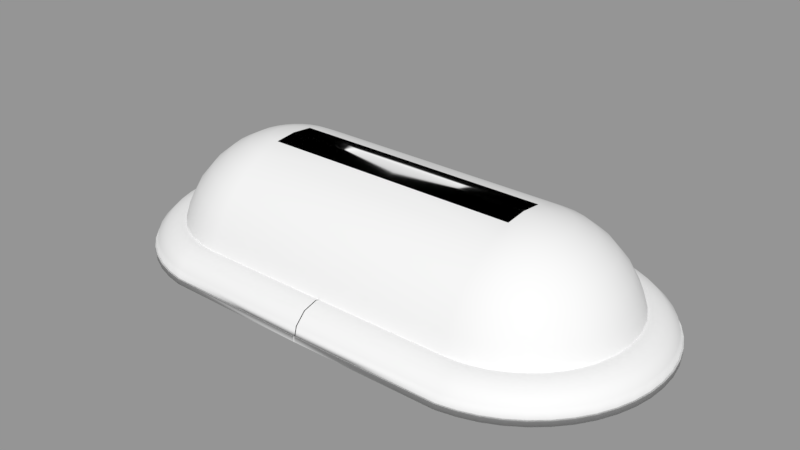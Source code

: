 # Source: Door_Light.blend  (saved by Blender 2.79.0; exported with 4.5.12 LTS)
import bpy
from mathutils import Matrix  # noqa: F401  (used for matrix-valued properties, if any)

bpy.ops.wm.read_factory_settings(use_empty=True)
scene = bpy.context.scene
scene.name = 'Scene'

# ---- collections
col_collection_1 = bpy.data.collections.new('Collection 1'); scene.collection.children.link(col_collection_1)

# ---- meshes
me_cutext = bpy.data.meshes.new('CUText')
me_cutext.from_pydata([(3.081, 0.6805, 0.013), (3.113, 0.676, 0.013), (3.141, 0.6688, 0.013), (3.167, 0.6587, 0.013), (3.191, 0.646, 0.013), (3.212, 0.6308, 0.013), (3.23, 0.613, 0.013), (3.245, 0.593, 0.013), (3.256, 0.5706, 0.013), (3.265, 0.5461, 0.013), (3.27, 0.5195, 0.013), (3.272, 0.491, 0.013), (3.271, 0.4717, 0.013), (3.269, 0.4532, 0.013), (3.264, 0.4357, 0.013), (3.259, 0.419, 0.013), (3.251, 0.4034, 0.013), (3.242, 0.3888, 0.013), (3.232, 0.3752, 0.013), (3.22, 0.3626, 0.013), (3.207, 0.3512, 0.013), (3.192, 0.341, 0.013), (3.176, 0.3319, 0.013), (3.158, 0.324, 0.013), (3.173, 0.3133, 0.013), (3.187, 0.3017, 0.013), (3.201, 0.2891, 0.013), (3.213, 0.2757, 0.013), (3.226, 0.2613, 0.013), (3.238, 0.246, 0.013), (3.25, 0.2298, 0.013), (3.261, 0.2127, 0.013), (3.273, 0.1946, 0.013), (3.285, 0.1757, 0.013), (3.297, 0.1558, 0.013), (3.31, 0.135, 0.013), (3.317, 0.1237, 0.013), (3.324, 0.1132, 0.013), (3.33, 0.1032, 0.013), (3.337, 0.09356, 0.013), (3.343, 0.08398, 0.013), (3.35, 0.07425, 0.013), (3.357, 0.06415, 0.013), (3.364, 0.05344, 0.013), (3.373, 0.04191, 0.013), (3.382, 0.02931, 0.013), (3.392, 0.01541, 0.013), (3.403, 5.682e-10, 0.013), (3.286, 5.682e-10, 0.013), (3.196, 0.14, 0.013), (3.174, 0.1725, 0.013), (3.155, 0.2002, 0.013), (3.137, 0.2234, 0.013), (3.12, 0.2427, 0.013), (3.105, 0.2582, 0.013), (3.091, 0.2705, 0.013), (3.077, 0.2799, 0.013), (3.064, 0.2867, 0.013), (3.052, 0.2913, 0.013), (3.04, 0.2942, 0.013), (3.027, 0.2956, 0.013), (3.015, 0.296, 0.013), (2.974, 0.296, 0.013), (2.974, 5.682e-10, 0.013), (2.876, 5.682e-10, 0.013), (2.876, 0.682, 0.013), (3.048, 0.682, 0.013), (3.037, 0.384, 0.013), (3.062, 0.3851, 0.013), (3.083, 0.3883, 0.013), (3.102, 0.3933, 0.013), (3.119, 0.4001, 0.013), (3.132, 0.4084, 0.013), (3.144, 0.4181, 0.013), (3.153, 0.429, 0.013), (3.16, 0.4409, 0.013), (3.165, 0.4536, 0.013), (3.169, 0.467, 0.013), (3.171, 0.4808, 0.013), (3.171, 0.495, 0.013), (3.17, 0.5105, 0.013), (3.167, 0.5249, 0.013), (3.163, 0.5381, 0.013), (3.157, 0.5501, 0.013), (3.149, 0.561, 0.013), (3.139, 0.5705, 0.013), (3.128, 0.5787, 0.013), (3.114, 0.5855, 0.013), (3.098, 0.5909, 0.013), (3.08, 0.5948, 0.013), (3.06, 0.5972, 0.013), (3.037, 0.598, 0.013), (2.974, 0.598, 0.013), (2.974, 0.384, 0.013), (2.625, 5.682e-10, 0.013), (2.625, 0.682, 0.013), (2.723, 0.682, 0.013), (2.723, 5.682e-10, 0.013), (2.449, 5.682e-10, 0.013), (2.358, 0.201, 0.013), (2.068, 0.201, 0.013), (1.982, 5.682e-10, 0.013), (1.882, 5.682e-10, 0.013), (2.175, 0.686, 0.013), (2.244, 0.686, 0.013), (2.549, 5.682e-10, 0.013), (2.318, 0.289, 0.013), (2.208, 0.536, 0.013), (2.106, 0.289, 0.013), (1.445, 5.682e-10, 0.013), (0.989, 0.525, 0.013), (0.989, 5.682e-10, 0.013), (0.897, 5.682e-10, 0.013), (0.897, 0.682, 0.013), (0.975, 0.682, 0.013), (1.437, 0.154, 0.013), (1.437, 0.682, 0.013), (1.529, 0.682, 0.013), (1.529, 5.682e-10, 0.013), (0.4655, 0.6877, 0.013), (0.5163, 0.6783, 0.013), (0.5633, 0.663, 0.013), (0.6061, 0.6425, 0.013), (0.6448, 0.6171, 0.013), (0.6789, 0.5872, 0.013), (0.7083, 0.5535, 0.013), (0.7329, 0.5162, 0.013), (0.7523, 0.4758, 0.013), (0.7664, 0.4329, 0.013), (0.7751, 0.3878, 0.013), (0.778, 0.341, 0.013), (0.7752, 0.2955, 0.013), (0.7667, 0.2512, 0.013), (0.7528, 0.2087, 0.013), (0.7337, 0.1685, 0.013), (0.7094, 0.1311, 0.013), (0.6801, 0.097, 0.013), (0.6461, 0.06675, 0.013), (0.6073, 0.04085, 0.013), (0.5641, 0.01981, 0.013), (0.5165, 0.004148, 0.013), (0.4648, -0.005627, 0.013), (0.409, -0.009, 0.013), (0.355, -0.005646, 0.013), (0.3046, 0.004079, 0.013), (0.258, 0.01967, 0.013), (0.2155, 0.04063, 0.013), (0.1772, 0.06645, 0.013), (0.1434, 0.09663, 0.013), (0.1142, 0.1307, 0.013), (0.08981, 0.168, 0.013), (0.07052, 0.2083, 0.013), (0.05648, 0.2508, 0.013), (0.0479, 0.2953, 0.013), (0.045, 0.341, 0.013), (0.04798, 0.3876, 0.013), (0.05676, 0.4326, 0.013), (0.07111, 0.4754, 0.013), (0.09078, 0.5157, 0.013), (0.1155, 0.553, 0.013), (0.1451, 0.5869, 0.013), (0.1793, 0.6168, 0.013), (0.2179, 0.6423, 0.013), (0.2606, 0.6629, 0.013), (0.3072, 0.6782, 0.013), (0.3574, 0.6877, 0.013), (0.411, 0.691, 0.013), (0.4484, 0.08327, 0.013), (0.4838, 0.08991, 0.013), (0.5171, 0.1007, 0.013), (0.548, 0.1153, 0.013), (0.5761, 0.1335, 0.013), (0.6014, 0.1551, 0.013), (0.6234, 0.1798, 0.013), (0.642, 0.2074, 0.013), (0.657, 0.2375, 0.013), (0.6679, 0.27, 0.013), (0.6747, 0.3046, 0.013), (0.677, 0.341, 0.013), (0.6747, 0.3776, 0.013), (0.6679, 0.4123, 0.013), (0.657, 0.4449, 0.013), (0.642, 0.4751, 0.013), (0.6234, 0.5026, 0.013), (0.6014, 0.5273, 0.013), (0.5761, 0.5488, 0.013), (0.548, 0.5669, 0.013), (0.5171, 0.5815, 0.013), (0.4838, 0.5922, 0.013), (0.4484, 0.5987, 0.013), (0.411, 0.601, 0.013), (0.3739, 0.5987, 0.013), (0.3386, 0.5922, 0.013), (0.3055, 0.5815, 0.013), (0.2747, 0.5669, 0.013), (0.2467, 0.5488, 0.013), (0.2215, 0.5272, 0.013), (0.1995, 0.5026, 0.013), (0.1809, 0.4751, 0.013), (0.166, 0.4449, 0.013), (0.1551, 0.4123, 0.013), (0.1483, 0.3776, 0.013), (0.146, 0.341, 0.013), (0.1483, 0.3046, 0.013), (0.1551, 0.27, 0.013), (0.166, 0.2375, 0.013), (0.1809, 0.2074, 0.013), (0.1995, 0.1798, 0.013), (0.2215, 0.1551, 0.013), (0.2467, 0.1335, 0.013), (0.2747, 0.1153, 0.013), (0.3055, 0.1007, 0.013), (0.3386, 0.08991, 0.013), (0.3739, 0.08327, 0.013), (0.411, 0.081, 0.013), (3.081, 0.6805, -0.013), (3.113, 0.676, -0.013), (3.141, 0.6688, -0.013), (3.167, 0.6587, -0.013), (3.191, 0.646, -0.013), (3.212, 0.6308, -0.013), (3.23, 0.613, -0.013), (3.245, 0.593, -0.013), (3.256, 0.5706, -0.013), (3.265, 0.5461, -0.013), (3.27, 0.5195, -0.013), (3.272, 0.491, -0.013), (3.271, 0.4717, -0.013), (3.269, 0.4532, -0.013), (3.264, 0.4357, -0.013), (3.259, 0.419, -0.013), (3.251, 0.4034, -0.013), (3.242, 0.3888, -0.013), (3.232, 0.3752, -0.013), (3.22, 0.3626, -0.013), (3.207, 0.3512, -0.013), (3.192, 0.341, -0.013), (3.176, 0.3319, -0.013), (3.158, 0.324, -0.013), (3.173, 0.3133, -0.013), (3.187, 0.3017, -0.013), (3.201, 0.2891, -0.013), (3.213, 0.2757, -0.013), (3.226, 0.2613, -0.013), (3.238, 0.246, -0.013), (3.25, 0.2298, -0.013), (3.261, 0.2127, -0.013), (3.273, 0.1946, -0.013), (3.285, 0.1757, -0.013), (3.297, 0.1558, -0.013), (3.31, 0.135, -0.013), (3.317, 0.1237, -0.013), (3.324, 0.1132, -0.013), (3.33, 0.1032, -0.013), (3.337, 0.09356, -0.013), (3.343, 0.08398, -0.013), (3.35, 0.07425, -0.013), (3.357, 0.06415, -0.013), (3.364, 0.05344, -0.013), (3.373, 0.04191, -0.013), (3.382, 0.02931, -0.013), (3.392, 0.01541, -0.013), (3.403, 5.682e-10, -0.013), (3.286, 5.682e-10, -0.013), (3.196, 0.14, -0.013), (3.174, 0.1725, -0.013), (3.155, 0.2002, -0.013), (3.137, 0.2234, -0.013), (3.12, 0.2427, -0.013), (3.105, 0.2582, -0.013), (3.091, 0.2705, -0.013), (3.077, 0.2799, -0.013), (3.064, 0.2867, -0.013), (3.052, 0.2913, -0.013), (3.04, 0.2942, -0.013), (3.027, 0.2956, -0.013), (3.015, 0.296, -0.013), (2.974, 0.296, -0.013), (2.974, 5.682e-10, -0.013), (2.876, 5.682e-10, -0.013), (2.876, 0.682, -0.013), (3.048, 0.682, -0.013), (3.037, 0.384, -0.013), (3.062, 0.3851, -0.013), (3.083, 0.3883, -0.013), (3.102, 0.3933, -0.013), (3.119, 0.4001, -0.013), (3.132, 0.4084, -0.013), (3.144, 0.4181, -0.013), (3.153, 0.429, -0.013), (3.16, 0.4409, -0.013), (3.165, 0.4536, -0.013), (3.169, 0.467, -0.013), (3.171, 0.4808, -0.013), (3.171, 0.495, -0.013), (3.17, 0.5105, -0.013), (3.167, 0.5249, -0.013), (3.163, 0.5381, -0.013), (3.157, 0.5501, -0.013), (3.149, 0.561, -0.013), (3.139, 0.5705, -0.013), (3.128, 0.5787, -0.013), (3.114, 0.5855, -0.013), (3.098, 0.5909, -0.013), (3.08, 0.5948, -0.013), (3.06, 0.5972, -0.013), (3.037, 0.598, -0.013), (2.974, 0.598, -0.013), (2.974, 0.384, -0.013), (2.625, 5.682e-10, -0.013), (2.625, 0.682, -0.013), (2.723, 0.682, -0.013), (2.723, 5.682e-10, -0.013), (2.449, 5.682e-10, -0.013), (2.358, 0.201, -0.013), (2.068, 0.201, -0.013), (1.982, 5.682e-10, -0.013), (1.882, 5.682e-10, -0.013), (2.175, 0.686, -0.013), (2.244, 0.686, -0.013), (2.549, 5.682e-10, -0.013), (2.318, 0.289, -0.013), (2.208, 0.536, -0.013), (2.106, 0.289, -0.013), (1.445, 5.682e-10, -0.013), (0.989, 0.525, -0.013), (0.989, 5.682e-10, -0.013), (0.897, 5.682e-10, -0.013), (0.897, 0.682, -0.013), (0.975, 0.682, -0.013), (1.437, 0.154, -0.013), (1.437, 0.682, -0.013), (1.529, 0.682, -0.013), (1.529, 5.682e-10, -0.013), (0.4655, 0.6877, -0.013), (0.5163, 0.6783, -0.013), (0.5633, 0.663, -0.013), (0.6061, 0.6425, -0.013), (0.6448, 0.6171, -0.013), (0.6789, 0.5872, -0.013), (0.7083, 0.5535, -0.013), (0.7329, 0.5162, -0.013), (0.7523, 0.4758, -0.013), (0.7664, 0.4329, -0.013), (0.7751, 0.3878, -0.013), (0.778, 0.341, -0.013), (0.7752, 0.2955, -0.013), (0.7667, 0.2512, -0.013), (0.7528, 0.2087, -0.013), (0.7337, 0.1685, -0.013), (0.7094, 0.1311, -0.013), (0.6801, 0.097, -0.013), (0.6461, 0.06675, -0.013), (0.6073, 0.04085, -0.013), (0.5641, 0.01981, -0.013), (0.5165, 0.004148, -0.013), (0.4648, -0.005627, -0.013), (0.409, -0.009, -0.013), (0.355, -0.005646, -0.013), (0.3046, 0.004079, -0.013), (0.258, 0.01967, -0.013), (0.2155, 0.04063, -0.013), (0.1772, 0.06645, -0.013), (0.1434, 0.09663, -0.013), (0.1142, 0.1307, -0.013), (0.08981, 0.168, -0.013), (0.07052, 0.2083, -0.013), (0.05648, 0.2508, -0.013), (0.0479, 0.2953, -0.013), (0.045, 0.341, -0.013), (0.04798, 0.3876, -0.013), (0.05676, 0.4326, -0.013), (0.07111, 0.4754, -0.013), (0.09078, 0.5157, -0.013), (0.1155, 0.553, -0.013), (0.1451, 0.5869, -0.013), (0.1793, 0.6168, -0.013), (0.2179, 0.6423, -0.013), (0.2606, 0.6629, -0.013), (0.3072, 0.6782, -0.013), (0.3574, 0.6877, -0.013), (0.411, 0.691, -0.013), (0.4484, 0.08327, -0.013), (0.4838, 0.08991, -0.013), (0.5171, 0.1007, -0.013), (0.548, 0.1153, -0.013), (0.5761, 0.1335, -0.013), (0.6014, 0.1551, -0.013), (0.6234, 0.1798, -0.013), (0.642, 0.2074, -0.013), (0.657, 0.2375, -0.013), (0.6679, 0.27, -0.013), (0.6747, 0.3046, -0.013), (0.677, 0.341, -0.013), (0.6747, 0.3776, -0.013), (0.6679, 0.4123, -0.013), (0.657, 0.4449, -0.013), (0.642, 0.4751, -0.013), (0.6234, 0.5026, -0.013), (0.6014, 0.5273, -0.013), (0.5761, 0.5488, -0.013), (0.548, 0.5669, -0.013), (0.5171, 0.5815, -0.013), (0.4838, 0.5922, -0.013), (0.4484, 0.5987, -0.013), (0.411, 0.601, -0.013), (0.3739, 0.5987, -0.013), (0.3386, 0.5922, -0.013), (0.3055, 0.5815, -0.013), (0.2747, 0.5669, -0.013), (0.2467, 0.5488, -0.013), (0.2215, 0.5272, -0.013), (0.1995, 0.5026, -0.013), (0.1809, 0.4751, -0.013), (0.166, 0.4449, -0.013), (0.1551, 0.4123, -0.013), (0.1483, 0.3776, -0.013), (0.146, 0.341, -0.013), (0.1483, 0.3046, -0.013), (0.1551, 0.27, -0.013), (0.166, 0.2375, -0.013), (0.1809, 0.2074, -0.013), (0.1995, 0.1798, -0.013), (0.2215, 0.1551, -0.013), (0.2467, 0.1335, -0.013), (0.2747, 0.1153, -0.013), (0.3055, 0.1007, -0.013), (0.3386, 0.08991, -0.013), (0.3739, 0.08327, -0.013), (0.411, 0.081, -0.013), (0.4655, 0.6877, -0.013), (0.4671, 0.7007, 0.0), (0.5163, 0.6783, -0.013), (0.5195, 0.6909, 0.0), (0.5633, 0.663, -0.013), (0.5681, 0.6751, 0.0), (0.6061, 0.6425, -0.013), (0.6126, 0.6538, 0.0), (0.6448, 0.6171, -0.013), (0.6526, 0.6274, 0.0), (0.6789, 0.5872, -0.013), (0.6881, 0.5965, 0.0), (0.7083, 0.5535, -0.013), (0.7187, 0.5614, 0.0), (0.7329, 0.5162, -0.013), (0.7442, 0.5226, 0.0), (0.7523, 0.4758, -0.013), (0.7644, 0.4807, 0.0), (0.7664, 0.4329, -0.013), (0.7791, 0.4362, 0.0), (0.7751, 0.3878, -0.013), (0.788, 0.3894, 0.0), (0.778, 0.341, -0.013), (0.791, 0.341, 0.0), (0.7752, 0.2955, -0.013), (0.7881, 0.2938, 0.0), (0.7667, 0.2512, -0.013), (0.7793, 0.2479, 0.0), (0.7528, 0.2087, -0.013), (0.7649, 0.2039, 0.0), (0.7337, 0.1685, -0.013), (0.745, 0.1621, 0.0), (0.7094, 0.1311, -0.013), (0.7198, 0.1233, 0.0), (0.6801, 0.097, -0.013), (0.6894, 0.08786, 0.0), (0.6461, 0.06675, -0.013), (0.654, 0.05644, 0.0), (0.6073, 0.04085, -0.013), (0.6138, 0.02955, 0.0), (0.5641, 0.01981, -0.013), (0.569, 0.007739, 0.0), (0.5165, 0.004148, -0.013), (0.5198, -0.008467, 0.0), (0.4648, -0.005627, -0.013), (0.4664, -0.01855, 0.0), (0.409, -0.009, -0.013), (0.409, -0.02202, 0.0), (0.355, -0.005646, -0.013), (0.3534, -0.01857, 0.0), (0.3046, 0.004079, -0.013), (0.3013, -0.008522, 0.0), (0.258, 0.01967, -0.013), (0.2531, 0.007623, 0.0), (0.2155, 0.04063, -0.013), (0.209, 0.02936, 0.0), (0.1772, 0.06645, -0.013), (0.1692, 0.05616, 0.0), (0.1434, 0.09663, -0.013), (0.1341, 0.0875, 0.0), (0.1142, 0.1307, -0.013), (0.1037, 0.1228, 0.0), (0.08981, 0.168, -0.013), (0.07846, 0.1617, 0.0), (0.07052, 0.2083, -0.013), (0.05843, 0.2034, 0.0), (0.05648, 0.2508, -0.013), (0.04387, 0.2476, 0.0), (0.0479, 0.2953, -0.013), (0.03498, 0.2936, 0.0), (0.045, 0.341, -0.013), (0.03197, 0.341, 0.0), (0.04798, 0.3876, -0.013), (0.03506, 0.3893, 0.0), (0.05676, 0.4326, -0.013), (0.04417, 0.4359, 0.0), (0.07111, 0.4754, -0.013), (0.05905, 0.4804, 0.0), (0.09078, 0.5157, -0.013), (0.07947, 0.5222, 0.0), (0.1155, 0.553, -0.013), (0.1052, 0.561, 0.0), (0.1451, 0.5869, -0.013), (0.1359, 0.5961, 0.0), (0.1793, 0.6168, -0.013), (0.1714, 0.6271, 0.0), (0.2179, 0.6423, -0.013), (0.2114, 0.6536, 0.0), (0.2606, 0.6629, -0.013), (0.2557, 0.675, 0.0), (0.3072, 0.6782, -0.013), (0.3039, 0.6908, 0.0), (0.3574, 0.6877, -0.013), (0.3558, 0.7006, 0.0), (0.411, 0.691, -0.013), (0.411, 0.704, 0.0), (0.4671, 0.7007, 0.0), (0.4655, 0.6877, 0.013), (0.5195, 0.6909, 0.0), (0.5163, 0.6783, 0.013), (0.5681, 0.6751, 0.0), (0.5633, 0.663, 0.013), (0.6126, 0.6538, 0.0), (0.6061, 0.6425, 0.013), (0.6526, 0.6274, 0.0), (0.6448, 0.6171, 0.013), (0.6881, 0.5965, 0.0), (0.6789, 0.5872, 0.013), (0.7187, 0.5614, 0.0), (0.7083, 0.5535, 0.013), (0.7442, 0.5226, 0.0), (0.7329, 0.5162, 0.013), (0.7644, 0.4807, 0.0), (0.7523, 0.4758, 0.013), (0.7791, 0.4362, 0.0), (0.7664, 0.4329, 0.013), (0.788, 0.3894, 0.0), (0.7751, 0.3878, 0.013), (0.791, 0.341, 0.0), (0.778, 0.341, 0.013), (0.7881, 0.2938, 0.0), (0.7752, 0.2955, 0.013), (0.7793, 0.2479, 0.0), (0.7667, 0.2512, 0.013), (0.7649, 0.2039, 0.0), (0.7528, 0.2087, 0.013), (0.745, 0.1621, 0.0), (0.7337, 0.1685, 0.013), (0.7198, 0.1233, 0.0), (0.7094, 0.1311, 0.013), (0.6894, 0.08786, 0.0), (0.6801, 0.097, 0.013), (0.654, 0.05644, 0.0), (0.6461, 0.06675, 0.013), (0.6138, 0.02955, 0.0), (0.6073, 0.04085, 0.013), (0.569, 0.007739, 0.0), (0.5641, 0.01981, 0.013), (0.5198, -0.008467, 0.0), (0.5165, 0.004148, 0.013), (0.4664, -0.01855, 0.0), (0.4648, -0.005627, 0.013), (0.409, -0.02202, 0.0), (0.409, -0.009, 0.013), (0.3534, -0.01857, 0.0), (0.355, -0.005646, 0.013), (0.3013, -0.008522, 0.0), (0.3046, 0.004079, 0.013), (0.2531, 0.007623, 0.0), (0.258, 0.01967, 0.013), (0.209, 0.02936, 0.0), (0.2155, 0.04063, 0.013), (0.1692, 0.05616, 0.0), (0.1772, 0.06645, 0.013), (0.1341, 0.0875, 0.0), (0.1434, 0.09663, 0.013), (0.1037, 0.1228, 0.0), (0.1142, 0.1307, 0.013), (0.07846, 0.1617, 0.0), (0.08981, 0.168, 0.013), (0.05843, 0.2034, 0.0), (0.07052, 0.2083, 0.013), (0.04387, 0.2476, 0.0), (0.05648, 0.2508, 0.013), (0.03498, 0.2936, 0.0), (0.0479, 0.2953, 0.013), (0.03197, 0.341, 0.0), (0.045, 0.341, 0.013), (0.03506, 0.3893, 0.0), (0.04798, 0.3876, 0.013), (0.04417, 0.4359, 0.0), (0.05676, 0.4326, 0.013), (0.05905, 0.4804, 0.0), (0.07111, 0.4754, 0.013), (0.07947, 0.5222, 0.0), (0.09078, 0.5157, 0.013), (0.1052, 0.561, 0.0), (0.1155, 0.553, 0.013), (0.1359, 0.5961, 0.0), (0.1451, 0.5869, 0.013), (0.1714, 0.6271, 0.0), (0.1793, 0.6168, 0.013), (0.2114, 0.6536, 0.0), (0.2179, 0.6423, 0.013), (0.2557, 0.675, 0.0), (0.2606, 0.6629, 0.013), (0.3039, 0.6908, 0.0), (0.3072, 0.6782, 0.013), (0.3558, 0.7006, 0.0), (0.3574, 0.6877, 0.013), (0.411, 0.704, 0.0), (0.411, 0.691, 0.013), (0.4484, 0.08327, -0.013), (0.4468, 0.0962, 0.0), (0.4838, 0.08991, -0.013), (0.4806, 0.1025, 0.0), (0.5171, 0.1007, -0.013), (0.5123, 0.1128, 0.0), (0.548, 0.1153, -0.013), (0.5416, 0.1267, 0.0), (0.5761, 0.1335, -0.013), (0.5683, 0.144, 0.0), (0.6014, 0.1551, -0.013), (0.5923, 0.1644, 0.0), (0.6234, 0.1798, -0.013), (0.6131, 0.1878, 0.0), (0.642, 0.2074, -0.013), (0.6308, 0.2139, 0.0), (0.657, 0.2375, -0.013), (0.6449, 0.2425, 0.0), (0.6679, 0.27, -0.013), (0.6553, 0.2733, 0.0), (0.6747, 0.3046, -0.013), (0.6618, 0.3063, 0.0), (0.677, 0.341, -0.013), (0.664, 0.341, 0.0), (0.6747, 0.3776, -0.013), (0.6618, 0.376, 0.0), (0.6679, 0.4123, -0.013), (0.6553, 0.409, 0.0), (0.657, 0.4449, -0.013), (0.6449, 0.4399, 0.0), (0.642, 0.4751, -0.013), (0.6308, 0.4685, 0.0), (0.6234, 0.5026, -0.013), (0.6132, 0.4946, 0.0), (0.6014, 0.5273, -0.013), (0.5923, 0.5179, 0.0), (0.5761, 0.5488, -0.013), (0.5684, 0.5383, 0.0), (0.548, 0.5669, -0.013), (0.5416, 0.5555, 0.0), (0.5171, 0.5815, -0.013), (0.5123, 0.5693, 0.0), (0.4838, 0.5922, -0.013), (0.4806, 0.5795, 0.0), (0.4484, 0.5987, -0.013), (0.4468, 0.5858, 0.0), (0.411, 0.601, -0.013), (0.411, 0.588, 0.0), (0.3739, 0.5987, -0.013), (0.3754, 0.5858, 0.0), (0.3386, 0.5922, -0.013), (0.3418, 0.5795, 0.0), (0.3055, 0.5815, -0.013), (0.3103, 0.5694, 0.0), (0.2747, 0.5669, -0.013), (0.2811, 0.5555, 0.0), (0.2467, 0.5488, -0.013), (0.2545, 0.5383, 0.0), (0.2215, 0.5272, -0.013), (0.2306, 0.5179, 0.0), (0.1995, 0.5026, -0.013), (0.2098, 0.4946, 0.0), (0.1809, 0.4751, -0.013), (0.1922, 0.4685, 0.0), (0.166, 0.4449, -0.013), (0.1781, 0.4399, 0.0), (0.1551, 0.4123, -0.013), (0.1677, 0.409, 0.0), (0.1483, 0.3776, -0.013), (0.1612, 0.376, 0.0), (0.146, 0.341, -0.013), (0.159, 0.341, 0.0), (0.1483, 0.3046, -0.013), (0.1612, 0.3063, 0.0), (0.1551, 0.27, -0.013), (0.1677, 0.2733, 0.0), (0.166, 0.2375, -0.013), (0.1781, 0.2425, 0.0), (0.1809, 0.2074, -0.013), (0.1922, 0.2139, 0.0), (0.1995, 0.1798, -0.013), (0.2098, 0.1878, 0.0), (0.2215, 0.1551, -0.013), (0.2306, 0.1644, 0.0), (0.2467, 0.1335, -0.013), (0.2545, 0.144, 0.0), (0.2747, 0.1153, -0.013), (0.2811, 0.1267, 0.0), (0.3055, 0.1007, -0.013), (0.3103, 0.1128, 0.0), (0.3386, 0.08991, -0.013), (0.3418, 0.1025, 0.0), (0.3739, 0.08327, -0.013), (0.3755, 0.0962, 0.0), (0.411, 0.081, -0.013), (0.411, 0.09402, 0.0), (0.4468, 0.0962, 0.0), (0.4484, 0.08327, 0.013), (0.4806, 0.1025, 0.0), (0.4838, 0.08991, 0.013), (0.5123, 0.1128, 0.0), (0.5171, 0.1007, 0.013), (0.5416, 0.1267, 0.0), (0.548, 0.1153, 0.013), (0.5683, 0.144, 0.0), (0.5761, 0.1335, 0.013), (0.5923, 0.1644, 0.0), (0.6014, 0.1551, 0.013), (0.6131, 0.1878, 0.0), (0.6234, 0.1798, 0.013), (0.6308, 0.2139, 0.0), (0.642, 0.2074, 0.013), (0.6449, 0.2425, 0.0), (0.657, 0.2375, 0.013), (0.6553, 0.2733, 0.0), (0.6679, 0.27, 0.013), (0.6618, 0.3063, 0.0), (0.6747, 0.3046, 0.013), (0.664, 0.341, 0.0), (0.677, 0.341, 0.013), (0.6618, 0.376, 0.0), (0.6747, 0.3776, 0.013), (0.6553, 0.409, 0.0), (0.6679, 0.4123, 0.013), (0.6449, 0.4399, 0.0), (0.657, 0.4449, 0.013), (0.6308, 0.4685, 0.0), (0.642, 0.4751, 0.013), (0.6132, 0.4946, 0.0), (0.6234, 0.5026, 0.013), (0.5923, 0.5179, 0.0), (0.6014, 0.5273, 0.013), (0.5684, 0.5383, 0.0), (0.5761, 0.5488, 0.013), (0.5416, 0.5555, 0.0), (0.548, 0.5669, 0.013), (0.5123, 0.5693, 0.0), (0.5171, 0.5815, 0.013), (0.4806, 0.5795, 0.0), (0.4838, 0.5922, 0.013), (0.4468, 0.5858, 0.0), (0.4484, 0.5987, 0.013), (0.411, 0.588, 0.0), (0.411, 0.601, 0.013), (0.3754, 0.5858, 0.0), (0.3739, 0.5987, 0.013), (0.3418, 0.5795, 0.0), (0.3386, 0.5922, 0.013), (0.3103, 0.5694, 0.0), (0.3055, 0.5815, 0.013), (0.2811, 0.5555, 0.0), (0.2747, 0.5669, 0.013), (0.2545, 0.5383, 0.0), (0.2467, 0.5488, 0.013), (0.2306, 0.5179, 0.0), (0.2215, 0.5272, 0.013), (0.2098, 0.4946, 0.0), (0.1995, 0.5026, 0.013), (0.1922, 0.4685, 0.0), (0.1809, 0.4751, 0.013), (0.1781, 0.4399, 0.0), (0.166, 0.4449, 0.013), (0.1677, 0.409, 0.0), (0.1551, 0.4123, 0.013), (0.1612, 0.376, 0.0), (0.1483, 0.3776, 0.013), (0.159, 0.341, 0.0), (0.146, 0.341, 0.013), (0.1612, 0.3063, 0.0), (0.1483, 0.3046, 0.013), (0.1677, 0.2733, 0.0), (0.1551, 0.27, 0.013), (0.1781, 0.2425, 0.0), (0.166, 0.2375, 0.013), (0.1922, 0.2139, 0.0), (0.1809, 0.2074, 0.013), (0.2098, 0.1878, 0.0), (0.1995, 0.1798, 0.013), (0.2306, 0.1644, 0.0), (0.2215, 0.1551, 0.013), (0.2545, 0.144, 0.0), (0.2467, 0.1335, 0.013), (0.2811, 0.1267, 0.0), (0.2747, 0.1153, 0.013), (0.3103, 0.1128, 0.0), (0.3055, 0.1007, 0.013), (0.3418, 0.1025, 0.0), (0.3386, 0.08991, 0.013), (0.3755, 0.0962, 0.0), (0.3739, 0.08327, 0.013), (0.411, 0.09402, 0.0), (0.411, 0.081, 0.013), (1.445, 5.682e-10, -0.013), (1.439, -0.013, 0.0), (0.989, 0.525, -0.013), (1.002, 0.4902, 0.0), (0.989, 5.682e-10, -0.013), (1.002, -0.013, 0.0), (0.897, 5.682e-10, -0.013), (0.884, -0.013, 0.0), (0.897, 0.682, -0.013), (0.884, 0.695, 0.0), (0.975, 0.682, -0.013), (0.9809, 0.695, 0.0), (1.437, 0.154, -0.013), (1.424, 0.1886, 0.0), (1.437, 0.682, -0.013), (1.424, 0.695, 0.0), (1.529, 0.682, -0.013), (1.542, 0.695, 0.0), (1.529, 5.682e-10, -0.013), (1.542, -0.013, 0.0), (1.439, -0.013, 0.0), (1.445, 5.682e-10, 0.013), (1.002, 0.4902, 0.0), (0.989, 0.525, 0.013), (1.002, -0.013, 0.0), (0.989, 5.682e-10, 0.013), (0.884, -0.013, 0.0), (0.897, 5.682e-10, 0.013), (0.884, 0.695, 0.0), (0.897, 0.682, 0.013), (0.9809, 0.695, 0.0), (0.975, 0.682, 0.013), (1.424, 0.1886, 0.0), (1.437, 0.154, 0.013), (1.424, 0.695, 0.0), (1.437, 0.682, 0.013), (1.542, 0.695, 0.0), (1.529, 0.682, 0.013), (1.542, -0.013, 0.0), (1.529, 5.682e-10, 0.013), (2.449, 5.682e-10, -0.013), (2.441, -0.013, 0.0), (2.358, 0.201, -0.013), (2.35, 0.188, 0.0), (2.068, 0.201, -0.013), (2.077, 0.188, 0.0), (1.982, 5.682e-10, -0.013), (1.991, -0.013, 0.0), (1.882, 5.682e-10, -0.013), (1.862, -0.013, 0.0), (2.175, 0.686, -0.013), (2.166, 0.699, 0.0), (2.244, 0.686, -0.013), (2.252, 0.699, 0.0), (2.549, 5.682e-10, -0.013), (2.569, -0.013, 0.0), (2.441, -0.013, 0.0), (2.449, 5.682e-10, 0.013), (2.35, 0.188, 0.0), (2.358, 0.201, 0.013), (2.077, 0.188, 0.0), (2.068, 0.201, 0.013), (1.991, -0.013, 0.0), (1.982, 5.682e-10, 0.013), (1.862, -0.013, 0.0), (1.882, 5.682e-10, 0.013), (2.166, 0.699, 0.0), (2.175, 0.686, 0.013), (2.252, 0.699, 0.0), (2.244, 0.686, 0.013), (2.569, -0.013, 0.0), (2.549, 5.682e-10, 0.013), (2.318, 0.289, -0.013), (2.298, 0.302, 0.0), (2.208, 0.536, -0.013), (2.208, 0.503, 0.0), (2.106, 0.289, -0.013), (2.125, 0.302, 0.0), (2.298, 0.302, 0.0), (2.318, 0.289, 0.013), (2.208, 0.503, 0.0), (2.208, 0.536, 0.013), (2.125, 0.302, 0.0), (2.106, 0.289, 0.013), (2.625, 5.682e-10, -0.013), (2.612, -0.013, 0.0), (2.625, 0.682, -0.013), (2.612, 0.695, 0.0), (2.723, 0.682, -0.013), (2.736, 0.695, 0.0), (2.723, 5.682e-10, -0.013), (2.736, -0.013, 0.0), (2.612, -0.013, 0.0), (2.625, 5.682e-10, 0.013), (2.612, 0.695, 0.0), (2.625, 0.682, 0.013), (2.736, 0.695, 0.0), (2.723, 0.682, 0.013), (2.736, -0.013, 0.0), (2.723, 5.682e-10, 0.013), (3.081, 0.6805, -0.013), (3.083, 0.6935, 0.0), (3.113, 0.676, -0.013), (3.115, 0.6888, 0.0), (3.141, 0.6688, -0.013), (3.145, 0.6812, 0.0), (3.167, 0.6587, -0.013), (3.173, 0.6705, 0.0), (3.191, 0.646, -0.013), (3.198, 0.657, 0.0), (3.212, 0.6308, -0.013), (3.22, 0.6407, 0.0), (3.23, 0.613, -0.013), (3.24, 0.6216, 0.0), (3.245, 0.593, -0.013), (3.256, 0.5999, 0.0), (3.256, 0.5706, -0.013), (3.268, 0.5758, 0.0), (3.265, 0.5461, -0.013), (3.278, 0.5495, 0.0), (3.27, 0.5195, -0.013), (3.283, 0.5212, 0.0), (3.272, 0.491, -0.013), (3.285, 0.4911, 0.0), (3.271, 0.4717, -0.013), (3.284, 0.4705, 0.0), (3.269, 0.4532, -0.013), (3.281, 0.4508, 0.0), (3.264, 0.4357, -0.013), (3.277, 0.432, 0.0), (3.259, 0.419, -0.013), (3.271, 0.4141, 0.0), (3.251, 0.4034, -0.013), (3.263, 0.3972, 0.0), (3.242, 0.3888, -0.013), (3.253, 0.3814, 0.0), (3.232, 0.3752, -0.013), (3.242, 0.3667, 0.0), (3.22, 0.3626, -0.013), (3.229, 0.3532, 0.0), (3.207, 0.3512, -0.013), (3.215, 0.3409, 0.0), (3.192, 0.341, -0.013), (3.199, 0.3299, 0.0), (3.176, 0.3319, -0.013), (3.181, 0.3202, 0.0), (3.158, 0.324, -0.013), (3.184, 0.3214, 0.0), (3.173, 0.3133, -0.013), (3.181, 0.3236, 0.0), (3.187, 0.3017, -0.013), (3.196, 0.3114, 0.0), (3.201, 0.2891, -0.013), (3.21, 0.2984, 0.0), (3.213, 0.2757, -0.013), (3.223, 0.2844, 0.0), (3.226, 0.2613, -0.013), (3.236, 0.2695, 0.0), (3.238, 0.246, -0.013), (3.248, 0.2538, 0.0), (3.25, 0.2298, -0.013), (3.26, 0.2373, 0.0), (3.261, 0.2127, -0.013), (3.272, 0.2199, 0.0), (3.273, 0.1946, -0.013), (3.284, 0.2016, 0.0), (3.285, 0.1757, -0.013), (3.296, 0.1826, 0.0), (3.297, 0.1558, -0.013), (3.308, 0.1626, 0.0), (3.31, 0.135, -0.013), (3.321, 0.1418, 0.0), (3.317, 0.1237, -0.013), (3.328, 0.1306, 0.0), (3.324, 0.1132, -0.013), (3.335, 0.1202, 0.0), (3.33, 0.1032, -0.013), (3.341, 0.1103, 0.0), (3.337, 0.09356, -0.013), (3.347, 0.1008, 0.0), (3.343, 0.08398, -0.013), (3.354, 0.09131, 0.0), (3.35, 0.07425, -0.013), (3.36, 0.08168, 0.0), (3.357, 0.06415, -0.013), (3.367, 0.07165, 0.0), (3.364, 0.05344, -0.013), (3.375, 0.061, 0.0), (3.373, 0.04191, -0.013), (3.383, 0.0495, 0.0), (3.382, 0.02931, -0.013), (3.392, 0.03692, 0.0), (3.392, 0.01541, -0.013), (3.402, 0.02303, 0.0), (3.403, 5.682e-10, -0.013), (3.428, -0.013, 0.0), (3.286, 5.682e-10, -0.013), (3.279, -0.013, 0.0), (3.196, 0.14, -0.013), (3.185, 0.1329, 0.0), (3.174, 0.1725, -0.013), (3.164, 0.1651, 0.0), (3.155, 0.2002, -0.013), (3.144, 0.1924, 0.0), (3.137, 0.2234, -0.013), (3.127, 0.2152, 0.0), (3.12, 0.2427, -0.013), (3.111, 0.2338, 0.0), (3.105, 0.2582, -0.013), (3.096, 0.2487, 0.0), (3.091, 0.2705, -0.013), (3.083, 0.2602, 0.0), (3.077, 0.2799, -0.013), (3.07, 0.2687, 0.0), (3.064, 0.2867, -0.013), (3.059, 0.2748, 0.0), (3.052, 0.2913, -0.013), (3.048, 0.2788, 0.0), (3.04, 0.2942, -0.013), (3.037, 0.2813, 0.0), (3.027, 0.2956, -0.013), (3.026, 0.2826, 0.0), (3.015, 0.296, -0.013), (3.015, 0.283, 0.0), (2.974, 0.296, -0.013), (2.987, 0.283, 0.0), (2.974, 5.682e-10, -0.013), (2.987, -0.013, 0.0), (2.876, 5.682e-10, -0.013), (2.863, -0.013, 0.0), (2.876, 0.682, -0.013), (2.863, 0.695, 0.0), (3.048, 0.682, -0.013), (3.048, 0.695, 0.0), (3.083, 0.6935, 0.0), (3.081, 0.6805, 0.013), (3.115, 0.6888, 0.0), (3.113, 0.676, 0.013), (3.145, 0.6812, 0.0), (3.141, 0.6688, 0.013), (3.173, 0.6705, 0.0), (3.167, 0.6587, 0.013), (3.198, 0.657, 0.0), (3.191, 0.646, 0.013), (3.22, 0.6407, 0.0), (3.212, 0.6308, 0.013), (3.24, 0.6216, 0.0), (3.23, 0.613, 0.013), (3.256, 0.5999, 0.0), (3.245, 0.593, 0.013), (3.268, 0.5758, 0.0), (3.256, 0.5706, 0.013), (3.278, 0.5495, 0.0), (3.265, 0.5461, 0.013), (3.283, 0.5212, 0.0), (3.27, 0.5195, 0.013), (3.285, 0.4911, 0.0), (3.272, 0.491, 0.013), (3.284, 0.4705, 0.0), (3.271, 0.4717, 0.013), (3.281, 0.4508, 0.0), (3.269, 0.4532, 0.013), (3.277, 0.432, 0.0), (3.264, 0.4357, 0.013), (3.271, 0.4141, 0.0), (3.259, 0.419, 0.013), (3.263, 0.3972, 0.0), (3.251, 0.4034, 0.013), (3.253, 0.3814, 0.0), (3.242, 0.3888, 0.013), (3.242, 0.3667, 0.0), (3.232, 0.3752, 0.013), (3.229, 0.3532, 0.0), (3.22, 0.3626, 0.013), (3.215, 0.3409, 0.0), (3.207, 0.3512, 0.013), (3.199, 0.3299, 0.0), (3.192, 0.341, 0.013), (3.181, 0.3202, 0.0), (3.176, 0.3319, 0.013), (3.184, 0.3214, 0.0), (3.158, 0.324, 0.013), (3.181, 0.3236, 0.0), (3.173, 0.3133, 0.013), (3.196, 0.3114, 0.0), (3.187, 0.3017, 0.013), (3.21, 0.2984, 0.0), (3.201, 0.2891, 0.013), (3.223, 0.2844, 0.0), (3.213, 0.2757, 0.013), (3.236, 0.2695, 0.0), (3.226, 0.2613, 0.013), (3.248, 0.2538, 0.0), (3.238, 0.246, 0.013), (3.26, 0.2373, 0.0), (3.25, 0.2298, 0.013), (3.272, 0.2199, 0.0), (3.261, 0.2127, 0.013), (3.284, 0.2016, 0.0), (3.273, 0.1946, 0.013), (3.296, 0.1826, 0.0), (3.285, 0.1757, 0.013), (3.308, 0.1626, 0.0), (3.297, 0.1558, 0.013), (3.321, 0.1418, 0.0), (3.31, 0.135, 0.013), (3.328, 0.1306, 0.0), (3.317, 0.1237, 0.013), (3.335, 0.1202, 0.0), (3.324, 0.1132, 0.013), (3.341, 0.1103, 0.0), (3.33, 0.1032, 0.013), (3.347, 0.1008, 0.0), (3.337, 0.09356, 0.013), (3.354, 0.09131, 0.0), (3.343, 0.08398, 0.013), (3.36, 0.08168, 0.0), (3.35, 0.07425, 0.013), (3.367, 0.07165, 0.0), (3.357, 0.06415, 0.013), (3.375, 0.061, 0.0), (3.364, 0.05344, 0.013), (3.383, 0.0495, 0.0), (3.373, 0.04191, 0.013), (3.392, 0.03692, 0.0), (3.382, 0.02931, 0.013), (3.402, 0.02303, 0.0), (3.392, 0.01541, 0.013), (3.428, -0.013, 0.0), (3.403, 5.682e-10, 0.013), (3.279, -0.013, 0.0), (3.286, 5.682e-10, 0.013), (3.185, 0.1329, 0.0), (3.196, 0.14, 0.013), (3.164, 0.1651, 0.0), (3.174, 0.1725, 0.013), (3.144, 0.1924, 0.0), (3.155, 0.2002, 0.013), (3.127, 0.2152, 0.0), (3.137, 0.2234, 0.013), (3.111, 0.2338, 0.0), (3.12, 0.2427, 0.013), (3.096, 0.2487, 0.0), (3.105, 0.2582, 0.013), (3.083, 0.2602, 0.0), (3.091, 0.2705, 0.013), (3.07, 0.2687, 0.0), (3.077, 0.2799, 0.013), (3.059, 0.2748, 0.0), (3.064, 0.2867, 0.013), (3.048, 0.2788, 0.0), (3.052, 0.2913, 0.013), (3.037, 0.2813, 0.0), (3.04, 0.2942, 0.013), (3.026, 0.2826, 0.0), (3.027, 0.2956, 0.013), (3.015, 0.283, 0.0), (3.015, 0.296, 0.013), (2.987, 0.283, 0.0), (2.974, 0.296, 0.013), (2.987, -0.013, 0.0), (2.974, 5.682e-10, 0.013), (2.863, -0.013, 0.0), (2.876, 5.682e-10, 0.013), (2.863, 0.695, 0.0), (2.876, 0.682, 0.013), (3.048, 0.695, 0.0), (3.048, 0.682, 0.013), (3.037, 0.384, -0.013), (3.037, 0.397, 0.0), (3.062, 0.3851, -0.013), (3.06, 0.3981, 0.0), (3.083, 0.3883, -0.013), (3.081, 0.401, 0.0), (3.102, 0.3933, -0.013), (3.098, 0.4057, 0.0), (3.119, 0.4001, -0.013), (3.113, 0.4117, 0.0), (3.132, 0.4084, -0.013), (3.125, 0.419, 0.0), (3.144, 0.4181, -0.013), (3.135, 0.4273, 0.0), (3.153, 0.429, -0.013), (3.142, 0.4366, 0.0), (3.16, 0.4409, -0.013), (3.148, 0.4467, 0.0), (3.165, 0.4536, -0.013), (3.153, 0.4577, 0.0), (3.169, 0.467, -0.013), (3.156, 0.4695, 0.0), (3.171, 0.4808, -0.013), (3.158, 0.4819, 0.0), (3.171, 0.495, -0.013), (3.158, 0.4948, 0.0), (3.17, 0.5105, -0.013), (3.157, 0.5089, 0.0), (3.167, 0.5249, -0.013), (3.155, 0.5216, 0.0), (3.163, 0.5381, -0.013), (3.151, 0.5331, 0.0), (3.157, 0.5501, -0.013), (3.146, 0.5433, 0.0), (3.149, 0.561, -0.013), (3.139, 0.5524, 0.0), (3.139, 0.5705, -0.013), (3.131, 0.5604, 0.0), (3.128, 0.5787, -0.013), (3.121, 0.5675, 0.0), (3.114, 0.5855, -0.013), (3.109, 0.5735, 0.0), (3.098, 0.5909, -0.013), (3.094, 0.5784, 0.0), (3.08, 0.5948, -0.013), (3.078, 0.582, 0.0), (3.06, 0.5972, -0.013), (3.059, 0.5842, 0.0), (3.037, 0.598, -0.013), (3.037, 0.585, 0.0), (2.974, 0.598, -0.013), (2.987, 0.585, 0.0), (2.974, 0.384, -0.013), (2.987, 0.397, 0.0), (3.037, 0.397, 0.0), (3.037, 0.384, 0.013), (3.06, 0.3981, 0.0), (3.062, 0.3851, 0.013), (3.081, 0.401, 0.0), (3.083, 0.3883, 0.013), (3.098, 0.4057, 0.0), (3.102, 0.3933, 0.013), (3.113, 0.4117, 0.0), (3.119, 0.4001, 0.013), (3.125, 0.419, 0.0), (3.132, 0.4084, 0.013), (3.135, 0.4273, 0.0), (3.144, 0.4181, 0.013), (3.142, 0.4366, 0.0), (3.153, 0.429, 0.013), (3.148, 0.4467, 0.0), (3.16, 0.4409, 0.013), (3.153, 0.4577, 0.0), (3.165, 0.4536, 0.013), (3.156, 0.4695, 0.0), (3.169, 0.467, 0.013), (3.158, 0.4819, 0.0), (3.171, 0.4808, 0.013), (3.158, 0.4948, 0.0), (3.171, 0.495, 0.013), (3.157, 0.5089, 0.0), (3.17, 0.5105, 0.013), (3.155, 0.5216, 0.0), (3.167, 0.5249, 0.013), (3.151, 0.5331, 0.0), (3.163, 0.5381, 0.013), (3.146, 0.5433, 0.0), (3.157, 0.5501, 0.013), (3.139, 0.5524, 0.0), (3.149, 0.561, 0.013), (3.131, 0.5604, 0.0), (3.139, 0.5705, 0.013), (3.121, 0.5675, 0.0), (3.128, 0.5787, 0.013), (3.109, 0.5735, 0.0), (3.114, 0.5855, 0.013), (3.094, 0.5784, 0.0), (3.098, 0.5909, 0.013), (3.078, 0.582, 0.0), (3.08, 0.5948, 0.013), (3.059, 0.5842, 0.0), (3.06, 0.5972, 0.013), (3.037, 0.585, 0.0), (3.037, 0.598, 0.013), (2.987, 0.585, 0.0), (2.974, 0.598, 0.013), (2.987, 0.397, 0.0), (2.974, 0.384, 0.013)], [], [(64, 92, 65), (92, 66, 65), (92, 0, 66), (92, 1, 0), (92, 2, 1), (92, 3, 2), (92, 4, 3), (92, 5, 4), (92, 6, 5), (92, 91, 6), (91, 7, 6), (64, 93, 92), (90, 7, 91), (89, 7, 90), (88, 7, 89), (88, 8, 7), (87, 8, 88), (86, 8, 87), (85, 8, 86), (85, 9, 8), (84, 9, 85), (83, 9, 84), (82, 9, 83), (82, 10, 9), (81, 10, 82), (80, 10, 81), (80, 11, 10), (79, 11, 80), (78, 11, 79), (78, 12, 11), (77, 12, 78), (77, 13, 12), (76, 13, 77), (75, 13, 76), (75, 14, 13), (74, 14, 75), (74, 15, 14), (73, 15, 74), (73, 16, 15), (72, 16, 73), (71, 16, 72), (71, 17, 16), (70, 17, 71), (69, 17, 70), (69, 18, 17), (68, 18, 69), (67, 18, 68), (64, 62, 93), (62, 67, 93), (62, 18, 67), (62, 19, 18), (62, 20, 19), (62, 21, 20), (62, 22, 21), (62, 23, 22), (62, 24, 23), (62, 25, 24), (62, 61, 25), (61, 60, 25), (60, 26, 25), (64, 63, 62), (59, 26, 60), (58, 26, 59), (57, 26, 58), (57, 27, 26), (56, 27, 57), (55, 27, 56), (55, 28, 27), (54, 28, 55), (54, 29, 28), (53, 29, 54), (53, 30, 29), (52, 30, 53), (52, 31, 30), (51, 31, 52), (51, 32, 31), (50, 32, 51), (50, 33, 32), (50, 34, 33), (49, 34, 50), (49, 35, 34), (48, 35, 49), (48, 36, 35), (48, 37, 36), (48, 38, 37), (48, 39, 38), (48, 40, 39), (48, 41, 40), (48, 42, 41), (48, 43, 42), (48, 44, 43), (48, 45, 44), (48, 46, 45), (48, 47, 46), (94, 96, 95), (94, 97, 96), (102, 104, 103), (102, 107, 104), (107, 105, 104), (102, 108, 107), (106, 105, 107), (102, 100, 108), (100, 106, 108), (100, 99, 106), (99, 105, 106), (102, 101, 100), (98, 105, 99), (112, 114, 113), (112, 110, 114), (110, 115, 114), (115, 117, 116), (115, 118, 117), (112, 111, 110), (109, 115, 110), (109, 118, 115), (165, 119, 166), (165, 120, 119), (164, 120, 165), (164, 121, 120), (163, 121, 164), (163, 122, 121), (162, 122, 163), (162, 123, 122), (161, 123, 162), (161, 124, 123), (160, 190, 161), (190, 124, 161), (160, 191, 190), (189, 124, 190), (188, 124, 189), (160, 192, 191), (187, 124, 188), (160, 193, 192), (187, 125, 124), (159, 193, 160), (186, 125, 187), (159, 194, 193), (185, 125, 186), (159, 195, 194), (185, 126, 125), (158, 195, 159), (184, 126, 185), (158, 196, 195), (183, 126, 184), (158, 197, 196), (183, 127, 126), (157, 197, 158), (182, 127, 183), (157, 198, 197), (182, 128, 127), (156, 198, 157), (181, 128, 182), (156, 199, 198), (180, 128, 181), (156, 200, 199), (180, 129, 128), (155, 200, 156), (179, 129, 180), (155, 201, 200), (179, 130, 129), (154, 201, 155), (178, 130, 179), (154, 202, 201), (153, 202, 154), (153, 203, 202), (177, 130, 178), (177, 131, 130), (153, 204, 203), (176, 131, 177), (176, 132, 131), (152, 204, 153), (152, 205, 204), (175, 132, 176), (175, 133, 132), (151, 205, 152), (174, 133, 175), (151, 206, 205), (174, 134, 133), (150, 206, 151), (173, 134, 174), (150, 207, 206), (172, 134, 173), (150, 208, 207), (172, 135, 134), (149, 208, 150), (171, 135, 172), (149, 209, 208), (170, 135, 171), (149, 210, 209), (170, 136, 135), (148, 210, 149), (169, 136, 170), (148, 211, 210), (168, 136, 169), (148, 212, 211), (168, 137, 136), (147, 212, 148), (167, 137, 168), (147, 213, 212), (214, 137, 167), (147, 214, 213), (147, 137, 214), (147, 138, 137), (146, 138, 147), (146, 139, 138), (145, 139, 146), (145, 140, 139), (144, 140, 145), (144, 141, 140), (143, 141, 144), (143, 142, 141), (307, 279, 280), (281, 307, 280), (215, 307, 281), (216, 307, 215), (217, 307, 216), (218, 307, 217), (219, 307, 218), (220, 307, 219), (221, 307, 220), (306, 307, 221), (222, 306, 221), (308, 279, 307), (222, 305, 306), (222, 304, 305), (222, 303, 304), (223, 303, 222), (223, 302, 303), (223, 301, 302), (223, 300, 301), (224, 300, 223), (224, 299, 300), (224, 298, 299), (224, 297, 298), (225, 297, 224), (225, 296, 297), (225, 295, 296), (226, 295, 225), (226, 294, 295), (226, 293, 294), (227, 293, 226), (227, 292, 293), (228, 292, 227), (228, 291, 292), (228, 290, 291), (229, 290, 228), (229, 289, 290), (230, 289, 229), (230, 288, 289), (231, 288, 230), (231, 287, 288), (231, 286, 287), (232, 286, 231), (232, 285, 286), (232, 284, 285), (233, 284, 232), (233, 283, 284), (233, 282, 283), (277, 279, 308), (282, 277, 308), (233, 277, 282), (234, 277, 233), (235, 277, 234), (236, 277, 235), (237, 277, 236), (238, 277, 237), (239, 277, 238), (240, 277, 239), (276, 277, 240), (275, 276, 240), (241, 275, 240), (278, 279, 277), (241, 274, 275), (241, 273, 274), (241, 272, 273), (242, 272, 241), (242, 271, 272), (242, 270, 271), (243, 270, 242), (243, 269, 270), (244, 269, 243), (244, 268, 269), (245, 268, 244), (245, 267, 268), (246, 267, 245), (246, 266, 267), (247, 266, 246), (247, 265, 266), (248, 265, 247), (249, 265, 248), (249, 264, 265), (250, 264, 249), (250, 263, 264), (251, 263, 250), (252, 263, 251), (253, 263, 252), (254, 263, 253), (255, 263, 254), (256, 263, 255), (257, 263, 256), (258, 263, 257), (259, 263, 258), (260, 263, 259), (261, 263, 260), (262, 263, 261), (311, 309, 310), (312, 309, 311), (319, 317, 318), (322, 317, 319), (320, 322, 319), (323, 317, 322), (320, 321, 322), (315, 317, 323), (321, 315, 323), (314, 315, 321), (320, 314, 321), (316, 317, 315), (320, 313, 314), (329, 327, 328), (325, 327, 329), (330, 325, 329), (332, 330, 331), (333, 330, 332), (326, 327, 325), (330, 324, 325), (333, 324, 330), (334, 380, 381), (335, 380, 334), (335, 379, 380), (336, 379, 335), (336, 378, 379), (337, 378, 336), (337, 377, 378), (338, 377, 337), (338, 376, 377), (339, 376, 338), (405, 375, 376), (339, 405, 376), (406, 375, 405), (339, 404, 405), (339, 403, 404), (407, 375, 406), (339, 402, 403), (408, 375, 407), (340, 402, 339), (408, 374, 375), (340, 401, 402), (409, 374, 408), (340, 400, 401), (410, 374, 409), (341, 400, 340), (410, 373, 374), (341, 399, 400), (411, 373, 410), (341, 398, 399), (412, 373, 411), (342, 398, 341), (412, 372, 373), (342, 397, 398), (413, 372, 412), (343, 397, 342), (413, 371, 372), (343, 396, 397), (414, 371, 413), (343, 395, 396), (415, 371, 414), (344, 395, 343), (415, 370, 371), (344, 394, 395), (416, 370, 415), (345, 394, 344), (416, 369, 370), (345, 393, 394), (417, 369, 416), (417, 368, 369), (418, 368, 417), (345, 392, 393), (346, 392, 345), (419, 368, 418), (346, 391, 392), (347, 391, 346), (419, 367, 368), (420, 367, 419), (347, 390, 391), (348, 390, 347), (420, 366, 367), (348, 389, 390), (421, 366, 420), (349, 389, 348), (421, 365, 366), (349, 388, 389), (422, 365, 421), (349, 387, 388), (423, 365, 422), (350, 387, 349), (423, 364, 365), (350, 386, 387), (424, 364, 423), (350, 385, 386), (425, 364, 424), (351, 385, 350), (425, 363, 364), (351, 384, 385), (426, 363, 425), (351, 383, 384), (427, 363, 426), (352, 383, 351), (427, 362, 363), (352, 382, 383), (428, 362, 427), (352, 429, 382), (429, 362, 428), (352, 362, 429), (353, 362, 352), (353, 361, 362), (354, 361, 353), (354, 360, 361), (355, 360, 354), (355, 359, 360), (356, 359, 355), (356, 358, 359), (357, 358, 356), (431, 433, 432, 430), (433, 435, 434, 432), (435, 437, 436, 434), (437, 439, 438, 436), (439, 441, 440, 438), (441, 443, 442, 440), (443, 445, 444, 442), (445, 447, 446, 444), (447, 449, 448, 446), (449, 451, 450, 448), (451, 453, 452, 450), (453, 455, 454, 452), (455, 457, 456, 454), (457, 459, 458, 456), (459, 461, 460, 458), (461, 463, 462, 460), (463, 465, 464, 462), (465, 467, 466, 464), (467, 469, 468, 466), (469, 471, 470, 468), (471, 473, 472, 470), (473, 475, 474, 472), (475, 477, 476, 474), (477, 479, 478, 476), (479, 481, 480, 478), (481, 483, 482, 480), (483, 485, 484, 482), (485, 487, 486, 484), (487, 489, 488, 486), (489, 491, 490, 488), (491, 493, 492, 490), (493, 495, 494, 492), (495, 497, 496, 494), (497, 499, 498, 496), (499, 501, 500, 498), (501, 503, 502, 500), (503, 505, 504, 502), (505, 507, 506, 504), (507, 509, 508, 506), (509, 511, 510, 508), (511, 513, 512, 510), (513, 515, 514, 512), (515, 517, 516, 514), (517, 519, 518, 516), (519, 521, 520, 518), (521, 523, 522, 520), (523, 525, 524, 522), (525, 431, 430, 524), (527, 529, 528, 526), (529, 531, 530, 528), (531, 533, 532, 530), (533, 535, 534, 532), (535, 537, 536, 534), (537, 539, 538, 536), (539, 541, 540, 538), (541, 543, 542, 540), (543, 545, 544, 542), (545, 547, 546, 544), (547, 549, 548, 546), (549, 551, 550, 548), (551, 553, 552, 550), (553, 555, 554, 552), (555, 557, 556, 554), (557, 559, 558, 556), (559, 561, 560, 558), (561, 563, 562, 560), (563, 565, 564, 562), (565, 567, 566, 564), (567, 569, 568, 566), (569, 571, 570, 568), (571, 573, 572, 570), (573, 575, 574, 572), (575, 577, 576, 574), (577, 579, 578, 576), (579, 581, 580, 578), (581, 583, 582, 580), (583, 585, 584, 582), (585, 587, 586, 584), (587, 589, 588, 586), (589, 591, 590, 588), (591, 593, 592, 590), (593, 595, 594, 592), (595, 597, 596, 594), (597, 599, 598, 596), (599, 601, 600, 598), (601, 603, 602, 600), (603, 605, 604, 602), (605, 607, 606, 604), (607, 609, 608, 606), (609, 611, 610, 608), (611, 613, 612, 610), (613, 615, 614, 612), (615, 617, 616, 614), (617, 619, 618, 616), (619, 621, 620, 618), (621, 527, 526, 620), (623, 625, 624, 622), (625, 627, 626, 624), (627, 629, 628, 626), (629, 631, 630, 628), (631, 633, 632, 630), (633, 635, 634, 632), (635, 637, 636, 634), (637, 639, 638, 636), (639, 641, 640, 638), (641, 643, 642, 640), (643, 645, 644, 642), (645, 647, 646, 644), (647, 649, 648, 646), (649, 651, 650, 648), (651, 653, 652, 650), (653, 655, 654, 652), (655, 657, 656, 654), (657, 659, 658, 656), (659, 661, 660, 658), (661, 663, 662, 660), (663, 665, 664, 662), (665, 667, 666, 664), (667, 669, 668, 666), (669, 671, 670, 668), (671, 673, 672, 670), (673, 675, 674, 672), (675, 677, 676, 674), (677, 679, 678, 676), (679, 681, 680, 678), (681, 683, 682, 680), (683, 685, 684, 682), (685, 687, 686, 684), (687, 689, 688, 686), (689, 691, 690, 688), (691, 693, 692, 690), (693, 695, 694, 692), (695, 697, 696, 694), (697, 699, 698, 696), (699, 701, 700, 698), (701, 703, 702, 700), (703, 705, 704, 702), (705, 707, 706, 704), (707, 709, 708, 706), (709, 711, 710, 708), (711, 713, 712, 710), (713, 715, 714, 712), (715, 717, 716, 714), (717, 623, 622, 716), (719, 721, 720, 718), (721, 723, 722, 720), (723, 725, 724, 722), (725, 727, 726, 724), (727, 729, 728, 726), (729, 731, 730, 728), (731, 733, 732, 730), (733, 735, 734, 732), (735, 737, 736, 734), (737, 739, 738, 736), (739, 741, 740, 738), (741, 743, 742, 740), (743, 745, 744, 742), (745, 747, 746, 744), (747, 749, 748, 746), (749, 751, 750, 748), (751, 753, 752, 750), (753, 755, 754, 752), (755, 757, 756, 754), (757, 759, 758, 756), (759, 761, 760, 758), (761, 763, 762, 760), (763, 765, 764, 762), (765, 767, 766, 764), (767, 769, 768, 766), (769, 771, 770, 768), (771, 773, 772, 770), (773, 775, 774, 772), (775, 777, 776, 774), (777, 779, 778, 776), (779, 781, 780, 778), (781, 783, 782, 780), (783, 785, 784, 782), (785, 787, 786, 784), (787, 789, 788, 786), (789, 791, 790, 788), (791, 793, 792, 790), (793, 795, 794, 792), (795, 797, 796, 794), (797, 799, 798, 796), (799, 801, 800, 798), (801, 803, 802, 800), (803, 805, 804, 802), (805, 807, 806, 804), (807, 809, 808, 806), (809, 811, 810, 808), (811, 813, 812, 810), (813, 719, 718, 812), (815, 817, 816, 814), (817, 819, 818, 816), (819, 821, 820, 818), (821, 823, 822, 820), (823, 825, 824, 822), (825, 827, 826, 824), (827, 829, 828, 826), (829, 831, 830, 828), (831, 833, 832, 830), (833, 815, 814, 832), (835, 837, 836, 834), (837, 839, 838, 836), (839, 841, 840, 838), (841, 843, 842, 840), (843, 845, 844, 842), (845, 847, 846, 844), (847, 849, 848, 846), (849, 851, 850, 848), (851, 853, 852, 850), (853, 835, 834, 852), (855, 857, 856, 854), (857, 859, 858, 856), (859, 861, 860, 858), (861, 863, 862, 860), (863, 865, 864, 862), (865, 867, 866, 864), (867, 869, 868, 866), (869, 855, 854, 868), (871, 873, 872, 870), (873, 875, 874, 872), (875, 877, 876, 874), (877, 879, 878, 876), (879, 881, 880, 878), (881, 883, 882, 880), (883, 885, 884, 882), (885, 871, 870, 884), (887, 889, 888, 886), (889, 891, 890, 888), (891, 887, 886, 890), (893, 895, 894, 892), (895, 897, 896, 894), (897, 893, 892, 896), (899, 901, 900, 898), (901, 903, 902, 900), (903, 905, 904, 902), (905, 899, 898, 904), (907, 909, 908, 906), (909, 911, 910, 908), (911, 913, 912, 910), (913, 907, 906, 912), (915, 917, 916, 914), (917, 919, 918, 916), (919, 921, 920, 918), (921, 923, 922, 920), (923, 925, 924, 922), (925, 927, 926, 924), (927, 929, 928, 926), (929, 931, 930, 928), (931, 933, 932, 930), (933, 935, 934, 932), (935, 937, 936, 934), (937, 939, 938, 936), (939, 941, 940, 938), (941, 943, 942, 940), (943, 945, 944, 942), (945, 947, 946, 944), (947, 949, 948, 946), (949, 951, 950, 948), (951, 953, 952, 950), (953, 955, 954, 952), (955, 957, 956, 954), (957, 959, 958, 956), (959, 961, 960, 958), (961, 963, 962, 960), (963, 965, 964, 962), (965, 967, 966, 964), (967, 969, 968, 966), (969, 971, 970, 968), (971, 973, 972, 970), (973, 975, 974, 972), (975, 977, 976, 974), (977, 979, 978, 976), (979, 981, 980, 978), (981, 983, 982, 980), (983, 985, 984, 982), (985, 987, 986, 984), (987, 989, 988, 986), (989, 991, 990, 988), (991, 993, 992, 990), (993, 995, 994, 992), (995, 997, 996, 994), (997, 999, 998, 996), (999, 1001, 1000, 998), (1001, 1003, 1002, 1000), (1003, 1005, 1004, 1002), (1005, 1007, 1006, 1004), (1007, 1009, 1008, 1006), (1009, 1011, 1010, 1008), (1011, 1013, 1012, 1010), (1013, 1015, 1014, 1012), (1015, 1017, 1016, 1014), (1017, 1019, 1018, 1016), (1019, 1021, 1020, 1018), (1021, 1023, 1022, 1020), (1023, 1025, 1024, 1022), (1025, 1027, 1026, 1024), (1027, 1029, 1028, 1026), (1029, 1031, 1030, 1028), (1031, 1033, 1032, 1030), (1033, 1035, 1034, 1032), (1035, 1037, 1036, 1034), (1037, 1039, 1038, 1036), (1039, 1041, 1040, 1038), (1041, 1043, 1042, 1040), (1043, 1045, 1044, 1042), (1045, 1047, 1046, 1044), (1047, 915, 914, 1046), (1049, 1051, 1050, 1048), (1051, 1053, 1052, 1050), (1053, 1055, 1054, 1052), (1055, 1057, 1056, 1054), (1057, 1059, 1058, 1056), (1059, 1061, 1060, 1058), (1061, 1063, 1062, 1060), (1063, 1065, 1064, 1062), (1065, 1067, 1066, 1064), (1067, 1069, 1068, 1066), (1069, 1071, 1070, 1068), (1071, 1073, 1072, 1070), (1073, 1075, 1074, 1072), (1075, 1077, 1076, 1074), (1077, 1079, 1078, 1076), (1079, 1081, 1080, 1078), (1081, 1083, 1082, 1080), (1083, 1085, 1084, 1082), (1085, 1087, 1086, 1084), (1087, 1089, 1088, 1086), (1089, 1091, 1090, 1088), (1091, 1093, 1092, 1090), (1093, 1095, 1094, 1092), (1095, 1097, 1096, 1094), (1097, 1099, 1098, 1096), (1099, 1101, 1100, 1098), (1101, 1103, 1102, 1100), (1103, 1105, 1104, 1102), (1105, 1107, 1106, 1104), (1107, 1109, 1108, 1106), (1109, 1111, 1110, 1108), (1111, 1113, 1112, 1110), (1113, 1115, 1114, 1112), (1115, 1117, 1116, 1114), (1117, 1119, 1118, 1116), (1119, 1121, 1120, 1118), (1121, 1123, 1122, 1120), (1123, 1125, 1124, 1122), (1125, 1127, 1126, 1124), (1127, 1129, 1128, 1126), (1129, 1131, 1130, 1128), (1131, 1133, 1132, 1130), (1133, 1135, 1134, 1132), (1135, 1137, 1136, 1134), (1137, 1139, 1138, 1136), (1139, 1141, 1140, 1138), (1141, 1143, 1142, 1140), (1143, 1145, 1144, 1142), (1145, 1147, 1146, 1144), (1147, 1149, 1148, 1146), (1149, 1151, 1150, 1148), (1151, 1153, 1152, 1150), (1153, 1155, 1154, 1152), (1155, 1157, 1156, 1154), (1157, 1159, 1158, 1156), (1159, 1161, 1160, 1158), (1161, 1163, 1162, 1160), (1163, 1165, 1164, 1162), (1165, 1167, 1166, 1164), (1167, 1169, 1168, 1166), (1169, 1171, 1170, 1168), (1171, 1173, 1172, 1170), (1173, 1175, 1174, 1172), (1175, 1177, 1176, 1174), (1177, 1179, 1178, 1176), (1179, 1181, 1180, 1178), (1181, 1049, 1048, 1180), (1183, 1185, 1184, 1182), (1185, 1187, 1186, 1184), (1187, 1189, 1188, 1186), (1189, 1191, 1190, 1188), (1191, 1193, 1192, 1190), (1193, 1195, 1194, 1192), (1195, 1197, 1196, 1194), (1197, 1199, 1198, 1196), (1199, 1201, 1200, 1198), (1201, 1203, 1202, 1200), (1203, 1205, 1204, 1202), (1205, 1207, 1206, 1204), (1207, 1209, 1208, 1206), (1209, 1211, 1210, 1208), (1211, 1213, 1212, 1210), (1213, 1215, 1214, 1212), (1215, 1217, 1216, 1214), (1217, 1219, 1218, 1216), (1219, 1221, 1220, 1218), (1221, 1223, 1222, 1220), (1223, 1225, 1224, 1222), (1225, 1227, 1226, 1224), (1227, 1229, 1228, 1226), (1229, 1231, 1230, 1228), (1231, 1233, 1232, 1230), (1233, 1235, 1234, 1232), (1235, 1183, 1182, 1234), (1237, 1239, 1238, 1236), (1239, 1241, 1240, 1238), (1241, 1243, 1242, 1240), (1243, 1245, 1244, 1242), (1245, 1247, 1246, 1244), (1247, 1249, 1248, 1246), (1249, 1251, 1250, 1248), (1251, 1253, 1252, 1250), (1253, 1255, 1254, 1252), (1255, 1257, 1256, 1254), (1257, 1259, 1258, 1256), (1259, 1261, 1260, 1258), (1261, 1263, 1262, 1260), (1263, 1265, 1264, 1262), (1265, 1267, 1266, 1264), (1267, 1269, 1268, 1266), (1269, 1271, 1270, 1268), (1271, 1273, 1272, 1270), (1273, 1275, 1274, 1272), (1275, 1277, 1276, 1274), (1277, 1279, 1278, 1276), (1279, 1281, 1280, 1278), (1281, 1283, 1282, 1280), (1283, 1285, 1284, 1282), (1285, 1287, 1286, 1284), (1287, 1289, 1288, 1286), (1289, 1237, 1236, 1288)])
me_cutext.polygons.foreach_set('use_smooth', [0, 0, 0, 0, 0, 0, 0, 0, 0, 0, 0, 0, 0, 0, 0, 0, 0, 0, 0, 0, 0, 0, 0, 0, 0, 0, 0, 0, 0, 0, 0, 0, 0, 0, 0, 0, 0, 0, 0, 0, 0, 0, 0, 0, 0, 0, 0, 0, 0, 0, 0, 0, 0, 0, 0, 0, 0, 0, 0, 0, 0, 0, 0, 0, 0, 0, 0, 0, 0, 0, 0, 0, 0, 0, 0, 0, 0, 0, 0, 0, 0, 0, 0, 0, 0, 0, 0, 0, 0, 0, 0, 0, 0, 0, 0, 0, 0, 0, 0, 0, 0, 0, 0, 0, 0, 0, 0, 0, 0, 0, 0, 0, 0, 0, 0, 0, 0, 0, 0, 0, 0, 0, 0, 0, 0, 0, 0, 0, 0, 0, 0, 0, 0, 0, 0, 0, 0, 0, 0, 0, 0, 0, 0, 0, 0, 0, 0, 0, 0, 0, 0, 0, 0, 0, 0, 0, 0, 0, 0, 0, 0, 0, 0, 0, 0, 0, 0, 0, 0, 0, 0, 0, 0, 0, 0, 0, 0, 0, 0, 0, 0, 0, 0, 0, 0, 0, 0, 0, 0, 0, 0, 0, 0, 0, 0, 0, 0, 0, 0, 0, 0, 0, 0, 0, 0, 0, 0, 0, 0, 0, 0, 0, 0, 0, 0, 0, 0, 0, 0, 0, 0, 0, 0, 0, 0, 0, 0, 0, 0, 0, 0, 0, 0, 0, 0, 0, 0, 0, 0, 0, 0, 0, 0, 0, 0, 0, 0, 0, 0, 0, 0, 0, 0, 0, 0, 0, 0, 0, 0, 0, 0, 0, 0, 0, 0, 0, 0, 0, 0, 0, 0, 0, 0, 0, 0, 0, 0, 0, 0, 0, 0, 0, 0, 0, 0, 0, 0, 0, 0, 0, 0, 0, 0, 0, 0, 0, 0, 0, 0, 0, 0, 0, 0, 0, 0, 0, 0, 0, 0, 0, 0, 0, 0, 0, 0, 0, 0, 0, 0, 0, 0, 0, 0, 0, 0, 0, 0, 0, 0, 0, 0, 0, 0, 0, 0, 0, 0, 0, 0, 0, 0, 0, 0, 0, 0, 0, 0, 0, 0, 0, 0, 0, 0, 0, 0, 0, 0, 0, 0, 0, 0, 0, 0, 0, 0, 0, 0, 0, 0, 0, 0, 0, 0, 0, 0, 0, 0, 0, 0, 0, 0, 0, 0, 0, 0, 0, 0, 0, 0, 0, 0, 0, 0, 0, 0, 0, 0, 0, 0, 0, 0, 0, 0, 0, 0, 0, 0, 0, 0, 0, 0, 0, 0, 0, 0, 0, 0, 0, 0, 0, 0, 0, 1, 1, 1, 1, 1, 1, 1, 1, 1, 1, 1, 1, 1, 1, 1, 1, 1, 1, 1, 1, 1, 1, 1, 1, 1, 1, 1, 1, 1, 1, 1, 1, 1, 1, 1, 1, 1, 1, 1, 1, 1, 1, 1, 1, 1, 1, 1, 1, 1, 1, 1, 1, 1, 1, 1, 1, 1, 1, 1, 1, 1, 1, 1, 1, 1, 1, 1, 1, 1, 1, 1, 1, 1, 1, 1, 1, 1, 1, 1, 1, 1, 1, 1, 1, 1, 1, 1, 1, 1, 1, 1, 1, 1, 1, 1, 1, 1, 1, 1, 1, 1, 1, 1, 1, 1, 1, 1, 1, 1, 1, 1, 1, 1, 1, 1, 1, 1, 1, 1, 1, 1, 1, 1, 1, 1, 1, 1, 1, 1, 1, 1, 1, 1, 1, 1, 1, 1, 1, 1, 1, 1, 1, 1, 1, 1, 1, 1, 1, 1, 1, 1, 1, 1, 1, 1, 1, 1, 1, 1, 1, 1, 1, 1, 1, 1, 1, 1, 1, 1, 1, 1, 1, 1, 1, 1, 1, 1, 1, 1, 1, 1, 1, 1, 1, 1, 1, 1, 1, 1, 1, 1, 1, 1, 1, 1, 1, 1, 1, 1, 1, 1, 1, 1, 1, 1, 1, 1, 1, 1, 1, 1, 1, 1, 1, 1, 1, 1, 1, 1, 1, 1, 1, 1, 1, 1, 1, 1, 1, 1, 1, 1, 1, 1, 1, 1, 1, 1, 1, 1, 1, 1, 1, 1, 1, 1, 1, 1, 1, 1, 1, 1, 1, 1, 1, 1, 1, 1, 1, 1, 1, 1, 1, 1, 1, 1, 1, 1, 1, 1, 1, 1, 1, 1, 1, 1, 1, 1, 1, 1, 1, 1, 1, 1, 1, 1, 1, 1, 1, 1, 1, 1, 1, 1, 1, 1, 1, 1, 1, 1, 1, 1, 1, 1, 1, 1, 1, 1, 1, 1, 1, 1, 1, 1, 1, 1, 1, 1, 1, 1, 1, 1, 1, 1, 1, 1, 1, 1, 1, 1, 1, 1, 1, 1, 1, 1, 1, 1, 1, 1, 1, 1, 1, 1, 1, 1, 1, 1, 1, 1, 1, 1, 1, 1, 1, 1, 1, 1, 1, 1, 1, 1, 1, 1, 1, 1, 1, 1, 1, 1, 1, 1, 1, 1, 1, 1, 1, 1, 1, 1, 1, 1, 1, 1, 1, 1, 1, 1, 1, 1, 1, 1, 1, 1, 1, 1, 1, 1, 1, 1, 1, 1, 1, 1, 1, 1, 1, 1, 1, 1, 1, 1, 1, 1, 1, 1, 1, 1, 1, 1, 1, 1, 1, 1, 1, 1, 1, 1, 1, 1, 1])
me_cutext.use_remesh_preserve_volume = False
me_cutext.use_remesh_preserve_attributes = False
me_cutext.use_mirror_vertex_groups = False
me_cutext.update()
me_torus = bpy.data.meshes.new('Torus')
me_torus.from_pydata([(2.426, 0.0, 0.0), (2.393, 0.0, 0.125), (2.301, 0.0, 0.2165), (2.176, 0.0, 0.25), (2.051, 0.0, 0.2165), (1.96, 0.0, 0.125), (1.926, 0.0, 3.062e-17), (2.416, 0.1632, 0.0), (2.382, 0.1588, 0.125), (2.292, 0.1468, 0.2165), (2.168, 0.1305, 0.25), (2.044, 0.1142, 0.2165), (1.953, 0.1023, 0.125), (1.92, 0.09789, 3.062e-17), (2.384, 0.3235, 0.0), (2.351, 0.3149, 0.125), (2.263, 0.2912, 0.2165), (2.142, 0.2588, 0.25), (2.021, 0.2265, 0.2165), (1.933, 0.2028, 0.125), (1.901, 0.1941, 3.062e-17), (2.331, 0.4784, 0.0), (2.3, 0.4655, 0.125), (2.216, 0.4305, 0.2165), (2.1, 0.3827, 0.25), (1.985, 0.3348, 0.2165), (1.9, 0.2998, 0.125), (1.869, 0.287, 3.062e-17), (2.259, 0.625, 0.0), (2.23, 0.6083, 0.125), (2.151, 0.5625, 0.2165), (2.042, 0.5, 0.25), (1.934, 0.4375, 0.2165), (1.855, 0.3917, 0.125), (1.826, 0.375, 3.062e-17), (2.168, 0.761, 0.0), (2.141, 0.7406, 0.125), (2.069, 0.6849, 0.2165), (1.97, 0.6088, 0.25), (1.87, 0.5327, 0.2165), (1.798, 0.477, 0.125), (1.771, 0.4566, 3.062e-17), (2.06, 0.8839, 0.0), (2.036, 0.8602, 0.125), (1.972, 0.7955, 0.2165), (1.883, 0.7071, 0.25), (1.795, 0.6187, 0.2165), (1.73, 0.554, 0.125), (1.707, 0.5303, 3.062e-17), (1.937, 0.9917, 0.0), (1.917, 0.9651, 0.125), (1.861, 0.8925, 0.2165), (1.785, 0.7934, 0.25), (1.709, 0.6942, 0.2165), (1.653, 0.6216, 0.125), (1.633, 0.595, 3.062e-17), (1.801, 1.083, 0.0), (1.784, 1.054, 0.125), (1.739, 0.9743, 0.2165), (1.676, 0.866, 0.25), (1.614, 0.7578, 0.2165), (1.568, 0.6785, 0.125), (1.551, 0.6495, 3.062e-17), (1.655, 1.155, 0.0), (1.642, 1.124, 0.125), (1.607, 1.039, 0.2165), (1.559, 0.9239, 0.25), (1.511, 0.8084, 0.2165), (1.476, 0.7239, 0.125), (1.463, 0.6929, 3.062e-17), (1.5, 1.207, 0.0), (1.491, 1.175, 0.125), (1.467, 1.087, 0.2165), (1.435, 0.9659, 0.25), (1.403, 0.8452, 0.2165), (1.379, 0.7568, 0.125), (1.37, 0.7244, 3.062e-17), (1.339, 1.239, 0.0), (1.335, 1.206, 0.125), (1.323, 1.115, 0.2165), (1.307, 0.9914, 0.25), (1.29, 0.8675, 0.2165), (1.278, 0.7768, 0.125), (1.274, 0.7436, 3.062e-17), (0.004099, 1.25, 0.0), (0.004099, 1.217, 0.125), (0.004099, 1.125, 0.2165), (0.004099, 1.0, 0.25), (0.004099, 0.875, 0.2165), (0.004098, 0.7835, 0.125), (0.004098, 0.75, 3.062e-17), (0.004099, -1.25, 0.0), (0.004099, -1.217, 0.125), (0.004099, -1.125, 0.2165), (0.004099, -1.0, 0.25), (0.004099, -0.875, 0.2165), (0.004098, -0.7835, 0.125), (0.004098, -0.75, 3.062e-17), (1.339, -1.239, 0.0), (1.335, -1.206, 0.125), (1.323, -1.115, 0.2165), (1.307, -0.9914, 0.25), (1.29, -0.8675, 0.2165), (1.278, -0.7768, 0.125), (1.274, -0.7436, 3.062e-17), (1.5, -1.207, 0.0), (1.491, -1.175, 0.125), (1.467, -1.087, 0.2165), (1.435, -0.9659, 0.25), (1.403, -0.8452, 0.2165), (1.379, -0.7568, 0.125), (1.37, -0.7244, 3.062e-17), (1.655, -1.155, 0.0), (1.642, -1.124, 0.125), (1.607, -1.039, 0.2165), (1.559, -0.9239, 0.25), (1.511, -0.8084, 0.2165), (1.476, -0.7239, 0.125), (1.463, -0.6929, 3.062e-17), (1.801, -1.083, 0.0), (1.784, -1.054, 0.125), (1.739, -0.9743, 0.2165), (1.676, -0.866, 0.25), (1.614, -0.7578, 0.2165), (1.568, -0.6785, 0.125), (1.551, -0.6495, 3.062e-17), (1.937, -0.9917, 0.0), (1.917, -0.9651, 0.125), (1.861, -0.8925, 0.2165), (1.785, -0.7934, 0.25), (1.709, -0.6942, 0.2165), (1.653, -0.6216, 0.125), (1.633, -0.595, 3.062e-17), (2.06, -0.8839, 0.0), (2.036, -0.8602, 0.125), (1.972, -0.7955, 0.2165), (1.883, -0.7071, 0.25), (1.795, -0.6187, 0.2165), (1.73, -0.554, 0.125), (1.707, -0.5303, 3.062e-17), (2.168, -0.761, 0.0), (2.141, -0.7406, 0.125), (2.069, -0.6849, 0.2165), (1.97, -0.6088, 0.25), (1.87, -0.5327, 0.2165), (1.798, -0.477, 0.125), (1.771, -0.4566, 3.062e-17), (2.259, -0.625, 0.0), (2.23, -0.6083, 0.125), (2.151, -0.5625, 0.2165), (2.042, -0.5, 0.25), (1.934, -0.4375, 0.2165), (1.855, -0.3917, 0.125), (1.826, -0.375, 3.062e-17), (2.331, -0.4784, 0.0), (2.3, -0.4655, 0.125), (2.216, -0.4305, 0.2165), (2.1, -0.3827, 0.25), (1.985, -0.3348, 0.2165), (1.9, -0.2998, 0.125), (1.869, -0.287, 3.062e-17), (2.384, -0.3235, 0.0), (2.351, -0.3149, 0.125), (2.263, -0.2912, 0.2165), (2.142, -0.2588, 0.25), (2.021, -0.2265, 0.2165), (1.933, -0.2028, 0.125), (1.901, -0.1941, 3.062e-17), (2.416, -0.1632, 0.0), (2.382, -0.1588, 0.125), (2.292, -0.1468, 0.2165), (2.168, -0.1305, 0.25), (2.044, -0.1142, 0.2165), (1.953, -0.1023, 0.125), (1.92, -0.09789, 3.062e-17), (-2.426, 0.0, 0.0), (-2.393, 0.0, 0.125), (-2.301, 0.0, 0.2165), (-2.176, 0.0, 0.25), (-2.051, 0.0, 0.2165), (-1.96, 0.0, 0.125), (-1.926, 0.0, 3.062e-17), (-2.416, 0.1632, 0.0), (-2.382, 0.1588, 0.125), (-2.292, 0.1468, 0.2165), (-2.168, 0.1305, 0.25), (-2.044, 0.1142, 0.2165), (-1.953, 0.1023, 0.125), (-1.92, 0.09789, 3.062e-17), (-2.384, 0.3235, 0.0), (-2.351, 0.3149, 0.125), (-2.263, 0.2912, 0.2165), (-2.142, 0.2588, 0.25), (-2.021, 0.2265, 0.2165), (-1.933, 0.2028, 0.125), (-1.901, 0.1941, 3.062e-17), (-2.331, 0.4784, 0.0), (-2.3, 0.4655, 0.125), (-2.216, 0.4305, 0.2165), (-2.1, 0.3827, 0.25), (-1.985, 0.3348, 0.2165), (-1.9, 0.2998, 0.125), (-1.869, 0.287, 3.062e-17), (-2.259, 0.625, 0.0), (-2.23, 0.6083, 0.125), (-2.151, 0.5625, 0.2165), (-2.042, 0.5, 0.25), (-1.934, 0.4375, 0.2165), (-1.855, 0.3917, 0.125), (-1.826, 0.375, 3.062e-17), (-2.168, 0.761, 0.0), (-2.141, 0.7406, 0.125), (-2.069, 0.6849, 0.2165), (-1.97, 0.6088, 0.25), (-1.87, 0.5327, 0.2165), (-1.798, 0.477, 0.125), (-1.771, 0.4566, 3.062e-17), (-2.06, 0.8839, 0.0), (-2.036, 0.8602, 0.125), (-1.972, 0.7955, 0.2165), (-1.883, 0.7071, 0.25), (-1.795, 0.6187, 0.2165), (-1.73, 0.554, 0.125), (-1.707, 0.5303, 3.062e-17), (-1.937, 0.9917, 0.0), (-1.917, 0.9651, 0.125), (-1.861, 0.8925, 0.2165), (-1.785, 0.7934, 0.25), (-1.709, 0.6942, 0.2165), (-1.653, 0.6216, 0.125), (-1.633, 0.595, 3.062e-17), (-1.801, 1.083, 0.0), (-1.784, 1.054, 0.125), (-1.739, 0.9743, 0.2165), (-1.676, 0.866, 0.25), (-1.614, 0.7578, 0.2165), (-1.568, 0.6785, 0.125), (-1.551, 0.6495, 3.062e-17), (-1.655, 1.155, 0.0), (-1.642, 1.124, 0.125), (-1.607, 1.039, 0.2165), (-1.559, 0.9239, 0.25), (-1.511, 0.8084, 0.2165), (-1.476, 0.7239, 0.125), (-1.463, 0.6929, 3.062e-17), (-1.5, 1.207, 0.0), (-1.491, 1.175, 0.125), (-1.467, 1.087, 0.2165), (-1.435, 0.9659, 0.25), (-1.403, 0.8452, 0.2165), (-1.379, 0.7568, 0.125), (-1.37, 0.7244, 3.062e-17), (-1.339, 1.239, 0.0), (-1.335, 1.206, 0.125), (-1.323, 1.115, 0.2165), (-1.307, 0.9914, 0.25), (-1.29, 0.8675, 0.2165), (-1.278, 0.7768, 0.125), (-1.274, 0.7436, 3.062e-17), (-0.004099, 1.25, 0.0), (-0.004099, 1.217, 0.125), (-0.004099, 1.125, 0.2165), (-0.004099, 1.0, 0.25), (-0.004099, 0.875, 0.2165), (-0.004098, 0.7835, 0.125), (-0.004098, 0.75, 3.062e-17), (-0.004099, -1.25, 0.0), (-0.004099, -1.217, 0.125), (-0.004099, -1.125, 0.2165), (-0.004099, -1.0, 0.25), (-0.004099, -0.875, 0.2165), (-0.004098, -0.7835, 0.125), (-0.004098, -0.75, 3.062e-17), (-1.339, -1.239, 0.0), (-1.335, -1.206, 0.125), (-1.323, -1.115, 0.2165), (-1.307, -0.9914, 0.25), (-1.29, -0.8675, 0.2165), (-1.278, -0.7768, 0.125), (-1.274, -0.7436, 3.062e-17), (-1.5, -1.207, 0.0), (-1.491, -1.175, 0.125), (-1.467, -1.087, 0.2165), (-1.435, -0.9659, 0.25), (-1.403, -0.8452, 0.2165), (-1.379, -0.7568, 0.125), (-1.37, -0.7244, 3.062e-17), (-1.655, -1.155, 0.0), (-1.642, -1.124, 0.125), (-1.607, -1.039, 0.2165), (-1.559, -0.9239, 0.25), (-1.511, -0.8084, 0.2165), (-1.476, -0.7239, 0.125), (-1.463, -0.6929, 3.062e-17), (-1.801, -1.083, 0.0), (-1.784, -1.054, 0.125), (-1.739, -0.9743, 0.2165), (-1.676, -0.866, 0.25), (-1.614, -0.7578, 0.2165), (-1.568, -0.6785, 0.125), (-1.551, -0.6495, 3.062e-17), (-1.937, -0.9917, 0.0), (-1.917, -0.9651, 0.125), (-1.861, -0.8925, 0.2165), (-1.785, -0.7934, 0.25), (-1.709, -0.6942, 0.2165), (-1.653, -0.6216, 0.125), (-1.633, -0.595, 3.062e-17), (-2.06, -0.8839, 0.0), (-2.036, -0.8602, 0.125), (-1.972, -0.7955, 0.2165), (-1.883, -0.7071, 0.25), (-1.795, -0.6187, 0.2165), (-1.73, -0.554, 0.125), (-1.707, -0.5303, 3.062e-17), (-2.168, -0.761, 0.0), (-2.141, -0.7406, 0.125), (-2.069, -0.6849, 0.2165), (-1.97, -0.6088, 0.25), (-1.87, -0.5327, 0.2165), (-1.798, -0.477, 0.125), (-1.771, -0.4566, 3.062e-17), (-2.259, -0.625, 0.0), (-2.23, -0.6083, 0.125), (-2.151, -0.5625, 0.2165), (-2.042, -0.5, 0.25), (-1.934, -0.4375, 0.2165), (-1.855, -0.3917, 0.125), (-1.826, -0.375, 3.062e-17), (-2.331, -0.4784, 0.0), (-2.3, -0.4655, 0.125), (-2.216, -0.4305, 0.2165), (-2.1, -0.3827, 0.25), (-1.985, -0.3348, 0.2165), (-1.9, -0.2998, 0.125), (-1.869, -0.287, 3.062e-17), (-2.384, -0.3235, 0.0), (-2.351, -0.3149, 0.125), (-2.263, -0.2912, 0.2165), (-2.142, -0.2588, 0.25), (-2.021, -0.2265, 0.2165), (-1.933, -0.2028, 0.125), (-1.901, -0.1941, 3.062e-17), (-2.416, -0.1632, 0.0), (-2.382, -0.1588, 0.125), (-2.292, -0.1468, 0.2165), (-2.168, -0.1305, 0.25), (-2.044, -0.1142, 0.2165), (-1.953, -0.1023, 0.125), (-1.92, -0.09789, 3.062e-17), (2.259, -0.625, 0.04874), (2.331, -0.4784, 0.04874), (1.5, -1.207, 0.04874), (1.655, -1.155, 0.04874), (1.339, 1.239, 0.04874), (0.004099, 1.25, 0.04874), (2.384, 0.3235, 0.04874), (2.331, 0.4784, 0.04874), (2.384, -0.3235, 0.04874), (1.339, -1.239, 0.04874), (2.06, -0.8839, 0.04874), (2.168, -0.761, 0.04874), (1.937, 0.9917, 0.04874), (1.801, 1.083, 0.04874), (2.259, 0.625, 0.04874), (1.937, -0.9917, 0.04874), (0.004099, -1.25, 0.04874), (2.416, -0.1632, 0.04874), (1.655, 1.155, 0.04874), (2.426, 0.0, 0.04874), (1.5, 1.207, 0.04874), (2.168, 0.761, 0.04874), (1.801, -1.083, 0.04874), (2.06, 0.8839, 0.04874), (2.416, 0.1632, 0.04874), (-2.259, -0.625, 0.04874), (-2.331, -0.4784, 0.04874), (-1.5, -1.207, 0.04874), (-1.655, -1.155, 0.04874), (-1.339, 1.239, 0.04874), (-0.004099, 1.25, 0.04874), (-2.384, 0.3235, 0.04874), (-2.331, 0.4784, 0.04874), (-2.384, -0.3235, 0.04874), (-1.339, -1.239, 0.04874), (-2.06, -0.8839, 0.04874), (-2.168, -0.761, 0.04874), (-1.937, 0.9917, 0.04874), (-1.801, 1.083, 0.04874), (-2.259, 0.625, 0.04874), (-1.937, -0.9917, 0.04874), (-0.004099, -1.25, 0.04874), (-2.416, -0.1632, 0.04874), (-1.655, 1.155, 0.04874), (-2.426, 0.0, 0.04874), (-1.5, 1.207, 0.04874), (-2.168, 0.761, 0.04874), (-1.801, -1.083, 0.04874), (-2.06, 0.8839, 0.04874), (-2.416, 0.1632, 0.04874)], [], [(0, 7, 8, 1), (1, 8, 9, 2), (2, 9, 10, 3), (3, 10, 11, 4), (4, 11, 12, 5), (5, 12, 13, 6), (7, 14, 15, 8), (8, 15, 16, 9), (9, 16, 17, 10), (10, 17, 18, 11), (11, 18, 19, 12), (12, 19, 20, 13), (14, 21, 22, 15), (15, 22, 23, 16), (16, 23, 24, 17), (17, 24, 25, 18), (18, 25, 26, 19), (19, 26, 27, 20), (21, 28, 29, 22), (22, 29, 30, 23), (23, 30, 31, 24), (24, 31, 32, 25), (25, 32, 33, 26), (26, 33, 34, 27), (28, 35, 36, 29), (29, 36, 37, 30), (30, 37, 38, 31), (31, 38, 39, 32), (32, 39, 40, 33), (33, 40, 41, 34), (35, 42, 43, 36), (36, 43, 44, 37), (37, 44, 45, 38), (38, 45, 46, 39), (39, 46, 47, 40), (40, 47, 48, 41), (42, 49, 50, 43), (43, 50, 51, 44), (44, 51, 52, 45), (45, 52, 53, 46), (46, 53, 54, 47), (47, 54, 55, 48), (49, 56, 57, 50), (50, 57, 58, 51), (51, 58, 59, 52), (52, 59, 60, 53), (53, 60, 61, 54), (54, 61, 62, 55), (56, 63, 64, 57), (57, 64, 65, 58), (58, 65, 66, 59), (59, 66, 67, 60), (60, 67, 68, 61), (61, 68, 69, 62), (63, 70, 71, 64), (64, 71, 72, 65), (65, 72, 73, 66), (66, 73, 74, 67), (67, 74, 75, 68), (68, 75, 76, 69), (70, 77, 78, 71), (71, 78, 79, 72), (72, 79, 80, 73), (73, 80, 81, 74), (74, 81, 82, 75), (75, 82, 83, 76), (77, 84, 85, 78), (78, 85, 86, 79), (79, 86, 87, 80), (80, 87, 88, 81), (81, 88, 89, 82), (82, 89, 90, 83), (91, 98, 99, 92), (92, 99, 100, 93), (93, 100, 101, 94), (94, 101, 102, 95), (95, 102, 103, 96), (96, 103, 104, 97), (98, 105, 106, 99), (99, 106, 107, 100), (100, 107, 108, 101), (101, 108, 109, 102), (102, 109, 110, 103), (103, 110, 111, 104), (105, 112, 113, 106), (106, 113, 114, 107), (107, 114, 115, 108), (108, 115, 116, 109), (109, 116, 117, 110), (110, 117, 118, 111), (112, 119, 120, 113), (113, 120, 121, 114), (114, 121, 122, 115), (115, 122, 123, 116), (116, 123, 124, 117), (117, 124, 125, 118), (119, 126, 127, 120), (120, 127, 128, 121), (121, 128, 129, 122), (122, 129, 130, 123), (123, 130, 131, 124), (124, 131, 132, 125), (126, 133, 134, 127), (127, 134, 135, 128), (128, 135, 136, 129), (129, 136, 137, 130), (130, 137, 138, 131), (131, 138, 139, 132), (133, 140, 141, 134), (134, 141, 142, 135), (135, 142, 143, 136), (136, 143, 144, 137), (137, 144, 145, 138), (138, 145, 146, 139), (140, 147, 148, 141), (141, 148, 149, 142), (142, 149, 150, 143), (143, 150, 151, 144), (144, 151, 152, 145), (145, 152, 153, 146), (147, 154, 155, 148), (148, 155, 156, 149), (149, 156, 157, 150), (150, 157, 158, 151), (151, 158, 159, 152), (152, 159, 160, 153), (154, 161, 162, 155), (155, 162, 163, 156), (156, 163, 164, 157), (157, 164, 165, 158), (158, 165, 166, 159), (159, 166, 167, 160), (161, 168, 169, 162), (162, 169, 170, 163), (163, 170, 171, 164), (164, 171, 172, 165), (165, 172, 173, 166), (166, 173, 174, 167), (168, 0, 1, 169), (169, 1, 2, 170), (170, 2, 3, 171), (171, 3, 4, 172), (172, 4, 5, 173), (173, 5, 6, 174), (175, 176, 183, 182), (176, 177, 184, 183), (177, 178, 185, 184), (178, 179, 186, 185), (179, 180, 187, 186), (180, 181, 188, 187), (182, 183, 190, 189), (183, 184, 191, 190), (184, 185, 192, 191), (185, 186, 193, 192), (186, 187, 194, 193), (187, 188, 195, 194), (189, 190, 197, 196), (190, 191, 198, 197), (191, 192, 199, 198), (192, 193, 200, 199), (193, 194, 201, 200), (194, 195, 202, 201), (196, 197, 204, 203), (197, 198, 205, 204), (198, 199, 206, 205), (199, 200, 207, 206), (200, 201, 208, 207), (201, 202, 209, 208), (203, 204, 211, 210), (204, 205, 212, 211), (205, 206, 213, 212), (206, 207, 214, 213), (207, 208, 215, 214), (208, 209, 216, 215), (210, 211, 218, 217), (211, 212, 219, 218), (212, 213, 220, 219), (213, 214, 221, 220), (214, 215, 222, 221), (215, 216, 223, 222), (217, 218, 225, 224), (218, 219, 226, 225), (219, 220, 227, 226), (220, 221, 228, 227), (221, 222, 229, 228), (222, 223, 230, 229), (224, 225, 232, 231), (225, 226, 233, 232), (226, 227, 234, 233), (227, 228, 235, 234), (228, 229, 236, 235), (229, 230, 237, 236), (231, 232, 239, 238), (232, 233, 240, 239), (233, 234, 241, 240), (234, 235, 242, 241), (235, 236, 243, 242), (236, 237, 244, 243), (238, 239, 246, 245), (239, 240, 247, 246), (240, 241, 248, 247), (241, 242, 249, 248), (242, 243, 250, 249), (243, 244, 251, 250), (245, 246, 253, 252), (246, 247, 254, 253), (247, 248, 255, 254), (248, 249, 256, 255), (249, 250, 257, 256), (250, 251, 258, 257), (252, 253, 260, 259), (253, 254, 261, 260), (254, 255, 262, 261), (255, 256, 263, 262), (256, 257, 264, 263), (257, 258, 265, 264), (266, 267, 274, 273), (267, 268, 275, 274), (268, 269, 276, 275), (269, 270, 277, 276), (270, 271, 278, 277), (271, 272, 279, 278), (273, 274, 281, 280), (274, 275, 282, 281), (275, 276, 283, 282), (276, 277, 284, 283), (277, 278, 285, 284), (278, 279, 286, 285), (280, 281, 288, 287), (281, 282, 289, 288), (282, 283, 290, 289), (283, 284, 291, 290), (284, 285, 292, 291), (285, 286, 293, 292), (287, 288, 295, 294), (288, 289, 296, 295), (289, 290, 297, 296), (290, 291, 298, 297), (291, 292, 299, 298), (292, 293, 300, 299), (294, 295, 302, 301), (295, 296, 303, 302), (296, 297, 304, 303), (297, 298, 305, 304), (298, 299, 306, 305), (299, 300, 307, 306), (301, 302, 309, 308), (302, 303, 310, 309), (303, 304, 311, 310), (304, 305, 312, 311), (305, 306, 313, 312), (306, 307, 314, 313), (308, 309, 316, 315), (309, 310, 317, 316), (310, 311, 318, 317), (311, 312, 319, 318), (312, 313, 320, 319), (313, 314, 321, 320), (315, 316, 323, 322), (316, 317, 324, 323), (317, 318, 325, 324), (318, 319, 326, 325), (319, 320, 327, 326), (320, 321, 328, 327), (322, 323, 330, 329), (323, 324, 331, 330), (324, 325, 332, 331), (325, 326, 333, 332), (326, 327, 334, 333), (327, 328, 335, 334), (329, 330, 337, 336), (330, 331, 338, 337), (331, 332, 339, 338), (332, 333, 340, 339), (333, 334, 341, 340), (334, 335, 342, 341), (336, 337, 344, 343), (337, 338, 345, 344), (338, 339, 346, 345), (339, 340, 347, 346), (340, 341, 348, 347), (341, 342, 349, 348), (343, 344, 176, 175), (344, 345, 177, 176), (345, 346, 178, 177), (346, 347, 179, 178), (347, 348, 180, 179), (348, 349, 181, 180), (182, 189, 381, 399), (351, 358, 367, 369, 374, 356, 357, 364, 371, 373, 362, 363, 368, 370, 354, 355, 380, 379, 395, 393, 388, 387, 398, 396, 389, 382, 381, 399, 394, 392, 383, 376, 375, 386, 385, 390, 397, 378, 377, 384, 391, 366, 359, 352, 353, 372, 365, 360, 361, 350), (168, 161, 358, 367), (238, 245, 395, 393), (287, 294, 397, 378), (161, 154, 351, 358), (252, 259, 380, 379), (0, 168, 367, 369), (217, 224, 387, 398), (196, 203, 389, 382), (273, 280, 377, 384), (175, 182, 399, 394), (245, 252, 379, 395), (308, 315, 386, 385), (35, 28, 364, 371), (154, 147, 350, 351), (14, 7, 374, 356), (70, 63, 368, 370), (294, 301, 390, 397), (119, 112, 353, 372), (84, 77, 354, 355), (105, 98, 359, 352), (49, 42, 373, 362), (28, 21, 357, 364), (7, 0, 369, 374), (77, 70, 370, 354), (140, 133, 360, 361), (210, 217, 398, 396), (301, 308, 385, 390), (280, 287, 378, 377), (126, 119, 372, 365), (259, 84, 355, 380), (266, 273, 384, 391), (231, 238, 393, 388), (189, 196, 382, 381), (315, 322, 375, 386), (224, 231, 388, 387), (91, 266, 391, 366), (336, 343, 392, 383), (329, 336, 383, 376), (42, 35, 371, 373), (133, 126, 365, 360), (112, 105, 352, 353), (343, 175, 394, 392), (98, 91, 366, 359), (63, 56, 363, 368), (21, 14, 356, 357), (147, 140, 361, 350), (56, 49, 362, 363), (203, 210, 396, 389), (322, 329, 376, 375)])
me_torus.polygons.foreach_set('use_smooth', [1, 1, 1, 1, 1, 1, 1, 1, 1, 1, 1, 1, 1, 1, 1, 1, 1, 1, 1, 1, 1, 1, 1, 1, 1, 1, 1, 1, 1, 1, 1, 1, 1, 1, 1, 1, 1, 1, 1, 1, 1, 1, 1, 1, 1, 1, 1, 1, 1, 1, 1, 1, 1, 1, 1, 1, 1, 1, 1, 1, 1, 1, 1, 1, 1, 1, 1, 1, 1, 1, 1, 1, 1, 1, 1, 1, 1, 1, 1, 1, 1, 1, 1, 1, 1, 1, 1, 1, 1, 1, 1, 1, 1, 1, 1, 1, 1, 1, 1, 1, 1, 1, 1, 1, 1, 1, 1, 1, 1, 1, 1, 1, 1, 1, 1, 1, 1, 1, 1, 1, 1, 1, 1, 1, 1, 1, 1, 1, 1, 1, 1, 1, 1, 1, 1, 1, 1, 1, 1, 1, 1, 1, 1, 1, 1, 1, 1, 1, 1, 1, 1, 1, 1, 1, 1, 1, 1, 1, 1, 1, 1, 1, 1, 1, 1, 1, 1, 1, 1, 1, 1, 1, 1, 1, 1, 1, 1, 1, 1, 1, 1, 1, 1, 1, 1, 1, 1, 1, 1, 1, 1, 1, 1, 1, 1, 1, 1, 1, 1, 1, 1, 1, 1, 1, 1, 1, 1, 1, 1, 1, 1, 1, 1, 1, 1, 1, 1, 1, 1, 1, 1, 1, 1, 1, 1, 1, 1, 1, 1, 1, 1, 1, 1, 1, 1, 1, 1, 1, 1, 1, 1, 1, 1, 1, 1, 1, 1, 1, 1, 1, 1, 1, 1, 1, 1, 1, 1, 1, 1, 1, 1, 1, 1, 1, 1, 1, 1, 1, 1, 1, 1, 1, 1, 1, 1, 1, 1, 1, 1, 1, 1, 1, 1, 1, 1, 1, 1, 1, 1, 1, 1, 1, 1, 1, 1, 1, 1, 1, 1, 1, 1, 1, 1, 1, 1, 1, 1, 1, 1, 1, 1, 1, 1, 1, 1, 1, 1, 1, 1, 0, 1, 1, 1, 1, 1, 0, 1, 1, 1, 1, 1, 1, 1, 1, 1, 1, 1, 1, 1])
me_torus.use_remesh_preserve_volume = False
me_torus.use_remesh_preserve_attributes = False
me_torus.use_mirror_vertex_groups = False
me_torus.update()
me_sphere = bpy.data.meshes.new('Sphere')
me_sphere.from_pydata([(1.214, 0.1913, 0.9808), (1.251, 0.3753, 0.9239), (1.285, 0.5449, 0.8315), (1.314, 0.6935, 0.7071), (1.338, 0.8155, 0.5556), (1.356, 0.9061, 0.3827), (1.368, 0.9619, 0.1951), (1.371, 0.9808, 7.55e-08), (1.251, 0.1802, 0.9808), (1.323, 0.3536, 0.9239), (1.389, 0.5133, 0.8315), (1.447, 0.6533, 0.7071), (1.494, 0.7682, 0.5556), (1.53, 0.8536, 0.3827), (1.552, 0.9061, 0.1951), (1.559, 0.9239, 7.55e-08), (1.285, 0.1622, 0.9808), (1.389, 0.3182, 0.9239), (1.485, 0.4619, 0.8315), (1.569, 0.5879, 0.7071), (1.638, 0.6913, 0.5556), (1.69, 0.7682, 0.3827), (1.721, 0.8155, 0.1951), (1.732, 0.8315, 7.55e-08), (1.314, 0.1379, 0.9808), (1.447, 0.2706, 0.9239), (1.569, 0.3928, 0.8315), (1.676, 0.5, 0.7071), (1.764, 0.5879, 0.5556), (1.83, 0.6533, 0.3827), (1.87, 0.6935, 0.1951), (1.883, 0.7071, 7.55e-08), (1.338, 0.1084, 0.9808), (1.494, 0.2126, 0.9239), (1.638, 0.3087, 0.8315), (1.764, 0.3928, 0.7071), (1.868, 0.4619, 0.5556), (1.944, 0.5133, 0.3827), (1.992, 0.5449, 0.1951), (2.008, 0.5556, 7.55e-08), (1.356, 0.07466, 0.9808), (1.53, 0.1464, 0.9239), (1.69, 0.2126, 0.8315), (1.83, 0.2706, 0.7071), (1.944, 0.3182, 0.5556), (2.03, 0.3536, 0.3827), (2.082, 0.3753, 0.1951), (2.1, 0.3827, 7.55e-08), (1.368, 0.03806, 0.9808), (1.552, 0.07466, 0.9239), (1.721, 0.1084, 0.8315), (1.87, 0.1379, 0.7071), (1.992, 0.1622, 0.5556), (2.082, 0.1802, 0.3827), (2.138, 0.1913, 0.1951), (2.157, 0.1951, 7.55e-08), (1.371, -3.266e-07, 0.9808), (1.559, -3.192e-07, 0.9239), (1.732, -3.117e-07, 0.8315), (1.883, -3.192e-07, 0.7071), (2.008, -3.341e-07, 0.5556), (2.1, -2.745e-07, 0.3827), (2.157, -3.937e-07, 0.1951), (2.176, -3.788e-07, 7.55e-08), (1.368, -0.03806, 0.9808), (1.552, -0.07466, 0.9239), (1.721, -0.1084, 0.8315), (1.87, -0.138, 0.7071), (1.992, -0.1622, 0.5556), (2.082, -0.1802, 0.3827), (2.138, -0.1913, 0.1951), (2.157, -0.1951, 7.55e-08), (1.356, -0.07466, 0.9808), (1.53, -0.1464, 0.9239), (1.69, -0.2126, 0.8315), (1.83, -0.2706, 0.7071), (1.944, -0.3182, 0.5556), (2.03, -0.3536, 0.3827), (2.082, -0.3753, 0.1951), (2.1, -0.3827, 7.55e-08), (1.338, -0.1084, 0.9808), (1.494, -0.2126, 0.9239), (1.638, -0.3087, 0.8315), (1.764, -0.3928, 0.7071), (1.868, -0.4619, 0.5556), (1.944, -0.5133, 0.3827), (1.992, -0.5449, 0.1951), (2.008, -0.5556, 7.55e-08), (1.314, -0.138, 0.9808), (1.447, -0.2706, 0.9239), (1.569, -0.3928, 0.8315), (1.676, -0.5, 0.7071), (1.764, -0.5879, 0.5556), (1.83, -0.6533, 0.3827), (1.87, -0.6935, 0.1951), (1.883, -0.7071, 7.55e-08), (1.285, -0.1622, 0.9808), (1.389, -0.3182, 0.9239), (1.485, -0.4619, 0.8315), (1.569, -0.5879, 0.7071), (1.638, -0.6913, 0.5556), (1.69, -0.7682, 0.3827), (1.721, -0.8155, 0.1951), (1.732, -0.8315, 7.55e-08), (1.251, -0.1802, 0.9808), (1.323, -0.3536, 0.9239), (1.389, -0.5133, 0.8315), (1.447, -0.6533, 0.7071), (1.494, -0.7682, 0.5556), (1.53, -0.8536, 0.3827), (1.552, -0.9061, 0.1951), (1.559, -0.9239, 7.55e-08), (1.214, -0.1913, 0.9808), (1.251, -0.3753, 0.9239), (1.285, -0.5449, 0.8315), (1.314, -0.6935, 0.7071), (1.338, -0.8155, 0.5556), (1.356, -0.9061, 0.3827), (1.368, -0.9619, 0.1951), (1.371, -0.9808, 7.55e-08), (1.176, -0.1951, 0.9808), (1.176, -0.3827, 0.9239), (1.176, -0.5556, 0.8315), (1.176, -0.7071, 0.7071), (1.176, -0.8315, 0.5556), (1.176, -0.9239, 0.3827), (1.176, -0.9808, 0.1951), (1.176, -1.0, 7.55e-08), (0.03806, -0.1913, 0.9808), (1.176, -6.269e-07, 1.0), (0.03806, 0.1913, 0.9808), (1.176, 0.1951, 0.9808), (1.176, 0.3827, 0.9239), (1.176, 0.5556, 0.8315), (1.176, 0.7071, 0.7071), (1.176, 0.8315, 0.5556), (1.176, 0.9239, 0.3827), (1.176, 0.9808, 0.1951), (1.176, 1.0, 7.55e-08), (-1.214, 0.1913, 0.9808), (-1.251, 0.3753, 0.9239), (-1.285, 0.5449, 0.8315), (-1.314, 0.6935, 0.7071), (-1.338, 0.8155, 0.5556), (-1.356, 0.9061, 0.3827), (-1.368, 0.9619, 0.1951), (-1.371, 0.9808, 7.55e-08), (-1.251, 0.1802, 0.9808), (-1.323, 0.3536, 0.9239), (-1.389, 0.5133, 0.8315), (-1.447, 0.6533, 0.7071), (-1.494, 0.7682, 0.5556), (-1.53, 0.8536, 0.3827), (-1.552, 0.9061, 0.1951), (-1.559, 0.9239, 7.55e-08), (-1.285, 0.1622, 0.9808), (-1.389, 0.3182, 0.9239), (-1.485, 0.4619, 0.8315), (-1.569, 0.5879, 0.7071), (-1.638, 0.6913, 0.5556), (-1.69, 0.7682, 0.3827), (-1.721, 0.8155, 0.1951), (-1.732, 0.8315, 7.55e-08), (-1.314, 0.1379, 0.9808), (-1.447, 0.2706, 0.9239), (-1.569, 0.3928, 0.8315), (-1.676, 0.5, 0.7071), (-1.764, 0.5879, 0.5556), (-1.83, 0.6533, 0.3827), (-1.87, 0.6935, 0.1951), (-1.883, 0.7071, 7.55e-08), (-1.338, 0.1084, 0.9808), (-1.494, 0.2126, 0.9239), (-1.638, 0.3087, 0.8315), (-1.764, 0.3928, 0.7071), (-1.868, 0.4619, 0.5556), (-1.944, 0.5133, 0.3827), (-1.992, 0.5449, 0.1951), (-2.008, 0.5556, 7.55e-08), (-1.356, 0.07466, 0.9808), (-1.53, 0.1464, 0.9239), (-1.69, 0.2126, 0.8315), (-1.83, 0.2706, 0.7071), (-1.944, 0.3182, 0.5556), (-2.03, 0.3536, 0.3827), (-2.082, 0.3753, 0.1951), (-2.1, 0.3827, 7.55e-08), (-1.368, 0.03806, 0.9808), (-1.552, 0.07466, 0.9239), (-1.721, 0.1084, 0.8315), (-1.87, 0.1379, 0.7071), (-1.992, 0.1622, 0.5556), (-2.082, 0.1802, 0.3827), (-2.138, 0.1913, 0.1951), (-2.157, 0.1951, 7.55e-08), (-1.371, -3.266e-07, 0.9808), (-1.559, -3.192e-07, 0.9239), (-1.732, -3.117e-07, 0.8315), (-1.883, -3.192e-07, 0.7071), (-2.008, -3.341e-07, 0.5556), (-2.1, -2.745e-07, 0.3827), (-2.157, -3.937e-07, 0.1951), (-2.176, -3.788e-07, 7.55e-08), (-1.368, -0.03806, 0.9808), (-1.552, -0.07466, 0.9239), (-1.721, -0.1084, 0.8315), (-1.87, -0.138, 0.7071), (-1.992, -0.1622, 0.5556), (-2.082, -0.1802, 0.3827), (-2.138, -0.1913, 0.1951), (-2.157, -0.1951, 7.55e-08), (-1.356, -0.07466, 0.9808), (-1.53, -0.1464, 0.9239), (-1.69, -0.2126, 0.8315), (-1.83, -0.2706, 0.7071), (-1.944, -0.3182, 0.5556), (-2.03, -0.3536, 0.3827), (-2.082, -0.3753, 0.1951), (-2.1, -0.3827, 7.55e-08), (-1.338, -0.1084, 0.9808), (-1.494, -0.2126, 0.9239), (-1.638, -0.3087, 0.8315), (-1.764, -0.3928, 0.7071), (-1.868, -0.4619, 0.5556), (-1.944, -0.5133, 0.3827), (-1.992, -0.5449, 0.1951), (-2.008, -0.5556, 7.55e-08), (-1.314, -0.138, 0.9808), (-1.447, -0.2706, 0.9239), (-1.569, -0.3928, 0.8315), (-1.676, -0.5, 0.7071), (-1.764, -0.5879, 0.5556), (-1.83, -0.6533, 0.3827), (-1.87, -0.6935, 0.1951), (-1.883, -0.7071, 7.55e-08), (-1.285, -0.1622, 0.9808), (-1.389, -0.3182, 0.9239), (-1.485, -0.4619, 0.8315), (-1.569, -0.5879, 0.7071), (-1.638, -0.6913, 0.5556), (-1.69, -0.7682, 0.3827), (-1.721, -0.8155, 0.1951), (-1.732, -0.8315, 7.55e-08), (-1.251, -0.1802, 0.9808), (-1.323, -0.3536, 0.9239), (-1.389, -0.5133, 0.8315), (-1.447, -0.6533, 0.7071), (-1.494, -0.7682, 0.5556), (-1.53, -0.8536, 0.3827), (-1.552, -0.9061, 0.1951), (-1.559, -0.9239, 7.55e-08), (-1.214, -0.1913, 0.9808), (-1.251, -0.3753, 0.9239), (-1.285, -0.5449, 0.8315), (-1.314, -0.6935, 0.7071), (-1.338, -0.8155, 0.5556), (-1.356, -0.9061, 0.3827), (-1.368, -0.9619, 0.1951), (-1.371, -0.9808, 7.55e-08), (-1.176, -0.1951, 0.9808), (-1.176, -0.3827, 0.9239), (-1.176, -0.5556, 0.8315), (-1.176, -0.7071, 0.7071), (-1.176, -0.8315, 0.5556), (-1.176, -0.9239, 0.3827), (-1.176, -0.9808, 0.1951), (-1.176, -1.0, 7.55e-08), (-0.03806, -0.1913, 0.9808), (-1.176, -6.269e-07, 1.0), (0.0, 1.0, 7.55e-08), (0.0, 0.9808, 0.1951), (0.0, 0.9239, 0.3827), (0.0, 0.8315, 0.5556), (0.0, 0.7071, 0.7071), (0.0, 0.5556, 0.8315), (0.0, 0.3827, 0.9239), (0.0, 0.1951, 0.9808), (0.0, -6.269e-07, 1.0), (0.0, -1.0, 7.55e-08), (-0.03806, 0.1913, 0.9808), (0.0, -0.9808, 0.1951), (0.0, -0.9239, 0.3827), (0.0, -0.8315, 0.5556), (0.0, -0.7071, 0.7071), (0.0, -0.5556, 0.8315), (0.0, -0.3827, 0.9239), (0.0, -0.1951, 0.9808), (-1.176, 0.1951, 0.9808), (-1.176, 0.3827, 0.9239), (-1.176, 0.5556, 0.8315), (-1.176, 0.7071, 0.7071), (-1.176, 0.8315, 0.5556), (-1.176, 0.9239, 0.3827), (-1.176, 0.9808, 0.1951), (-1.176, 1.0, 7.55e-08)], [], [(132, 131, 0, 1), (133, 132, 1, 2), (134, 133, 2, 3), (135, 134, 3, 4), (136, 135, 4, 5), (137, 136, 5, 6), (138, 137, 6, 7), (127, 126, 280, 278), (0, 129, 8), (1, 0, 8, 9), (2, 1, 9, 10), (3, 2, 10, 11), (4, 3, 11, 12), (5, 4, 12, 13), (6, 5, 13, 14), (7, 6, 14, 15), (12, 11, 19, 20), (13, 12, 20, 21), (14, 13, 21, 22), (15, 14, 22, 23), (8, 129, 16), (9, 8, 16, 17), (10, 9, 17, 18), (11, 10, 18, 19), (17, 16, 24, 25), (18, 17, 25, 26), (19, 18, 26, 27), (20, 19, 27, 28), (21, 20, 28, 29), (22, 21, 29, 30), (23, 22, 30, 31), (16, 129, 24), (29, 28, 36, 37), (30, 29, 37, 38), (31, 30, 38, 39), (24, 129, 32), (25, 24, 32, 33), (26, 25, 33, 34), (27, 26, 34, 35), (28, 27, 35, 36), (33, 32, 40, 41), (34, 33, 41, 42), (35, 34, 42, 43), (36, 35, 43, 44), (37, 36, 44, 45), (38, 37, 45, 46), (39, 38, 46, 47), (32, 129, 40), (45, 44, 52, 53), (46, 45, 53, 54), (47, 46, 54, 55), (40, 129, 48), (41, 40, 48, 49), (42, 41, 49, 50), (43, 42, 50, 51), (44, 43, 51, 52), (50, 49, 57, 58), (51, 50, 58, 59), (52, 51, 59, 60), (53, 52, 60, 61), (54, 53, 61, 62), (55, 54, 62, 63), (48, 129, 56), (49, 48, 56, 57), (62, 61, 69, 70), (63, 62, 70, 71), (56, 129, 64), (57, 56, 64, 65), (58, 57, 65, 66), (59, 58, 66, 67), (60, 59, 67, 68), (61, 60, 68, 69), (67, 66, 74, 75), (68, 67, 75, 76), (69, 68, 76, 77), (70, 69, 77, 78), (71, 70, 78, 79), (64, 129, 72), (65, 64, 72, 73), (66, 65, 73, 74), (79, 78, 86, 87), (72, 129, 80), (73, 72, 80, 81), (74, 73, 81, 82), (75, 74, 82, 83), (76, 75, 83, 84), (77, 76, 84, 85), (78, 77, 85, 86), (83, 82, 90, 91), (84, 83, 91, 92), (85, 84, 92, 93), (86, 85, 93, 94), (87, 86, 94, 95), (80, 129, 88), (81, 80, 88, 89), (82, 81, 89, 90), (95, 94, 102, 103), (88, 129, 96), (89, 88, 96, 97), (90, 89, 97, 98), (91, 90, 98, 99), (92, 91, 99, 100), (93, 92, 100, 101), (94, 93, 101, 102), (100, 99, 107, 108), (101, 100, 108, 109), (102, 101, 109, 110), (103, 102, 110, 111), (96, 129, 104), (97, 96, 104, 105), (98, 97, 105, 106), (99, 98, 106, 107), (104, 129, 112), (105, 104, 112, 113), (106, 105, 113, 114), (107, 106, 114, 115), (108, 107, 115, 116), (109, 108, 116, 117), (110, 109, 117, 118), (111, 110, 118, 119), (116, 115, 123, 124), (117, 116, 124, 125), (118, 117, 125, 126), (119, 118, 126, 127), (129, 0, 130, 277), (113, 112, 120, 121), (114, 113, 121, 122), (115, 114, 122, 123), (128, 277, 286), (132, 133, 274, 275), (112, 129, 277, 128), (126, 125, 281, 280), (137, 138, 269, 270), (123, 122, 284, 283), (136, 137, 270, 271), (131, 129, 277, 276), (120, 112, 128, 286), (131, 132, 275, 276), (125, 124, 282, 281), (124, 123, 283, 282), (135, 136, 271, 272), (121, 120, 286, 285), (0, 131, 276, 130), (134, 135, 272, 273), (133, 134, 273, 274), (129, 120, 286, 277), (276, 277, 130), (122, 121, 285, 284), (288, 140, 139, 287), (289, 141, 140, 288), (290, 142, 141, 289), (291, 143, 142, 290), (292, 144, 143, 291), (293, 145, 144, 292), (294, 146, 145, 293), (266, 278, 280, 265), (139, 147, 268), (140, 148, 147, 139), (141, 149, 148, 140), (142, 150, 149, 141), (143, 151, 150, 142), (144, 152, 151, 143), (145, 153, 152, 144), (146, 154, 153, 145), (151, 159, 158, 150), (152, 160, 159, 151), (153, 161, 160, 152), (154, 162, 161, 153), (147, 155, 268), (148, 156, 155, 147), (149, 157, 156, 148), (150, 158, 157, 149), (156, 164, 163, 155), (157, 165, 164, 156), (158, 166, 165, 157), (159, 167, 166, 158), (160, 168, 167, 159), (161, 169, 168, 160), (162, 170, 169, 161), (155, 163, 268), (168, 176, 175, 167), (169, 177, 176, 168), (170, 178, 177, 169), (163, 171, 268), (164, 172, 171, 163), (165, 173, 172, 164), (166, 174, 173, 165), (167, 175, 174, 166), (172, 180, 179, 171), (173, 181, 180, 172), (174, 182, 181, 173), (175, 183, 182, 174), (176, 184, 183, 175), (177, 185, 184, 176), (178, 186, 185, 177), (171, 179, 268), (184, 192, 191, 183), (185, 193, 192, 184), (186, 194, 193, 185), (179, 187, 268), (180, 188, 187, 179), (181, 189, 188, 180), (182, 190, 189, 181), (183, 191, 190, 182), (189, 197, 196, 188), (190, 198, 197, 189), (191, 199, 198, 190), (192, 200, 199, 191), (193, 201, 200, 192), (194, 202, 201, 193), (187, 195, 268), (188, 196, 195, 187), (201, 209, 208, 200), (202, 210, 209, 201), (195, 203, 268), (196, 204, 203, 195), (197, 205, 204, 196), (198, 206, 205, 197), (199, 207, 206, 198), (200, 208, 207, 199), (206, 214, 213, 205), (207, 215, 214, 206), (208, 216, 215, 207), (209, 217, 216, 208), (210, 218, 217, 209), (203, 211, 268), (204, 212, 211, 203), (205, 213, 212, 204), (218, 226, 225, 217), (211, 219, 268), (212, 220, 219, 211), (213, 221, 220, 212), (214, 222, 221, 213), (215, 223, 222, 214), (216, 224, 223, 215), (217, 225, 224, 216), (222, 230, 229, 221), (223, 231, 230, 222), (224, 232, 231, 223), (225, 233, 232, 224), (226, 234, 233, 225), (219, 227, 268), (220, 228, 227, 219), (221, 229, 228, 220), (234, 242, 241, 233), (227, 235, 268), (228, 236, 235, 227), (229, 237, 236, 228), (230, 238, 237, 229), (231, 239, 238, 230), (232, 240, 239, 231), (233, 241, 240, 232), (239, 247, 246, 238), (240, 248, 247, 239), (241, 249, 248, 240), (242, 250, 249, 241), (235, 243, 268), (236, 244, 243, 235), (237, 245, 244, 236), (238, 246, 245, 237), (243, 251, 268), (244, 252, 251, 243), (245, 253, 252, 244), (246, 254, 253, 245), (247, 255, 254, 246), (248, 256, 255, 247), (249, 257, 256, 248), (250, 258, 257, 249), (255, 263, 262, 254), (256, 264, 263, 255), (257, 265, 264, 256), (258, 266, 265, 257), (268, 277, 279, 139), (252, 260, 259, 251), (253, 261, 260, 252), (254, 262, 261, 253), (267, 286, 277), (288, 275, 274, 289), (251, 267, 277, 268), (265, 280, 281, 264), (293, 270, 269, 294), (262, 283, 284, 261), (292, 271, 270, 293), (287, 276, 277, 268), (259, 286, 267, 251), (287, 276, 275, 288), (264, 281, 282, 263), (263, 282, 283, 262), (291, 272, 271, 292), (260, 285, 286, 259), (139, 279, 276, 287), (290, 273, 272, 291), (289, 274, 273, 290), (268, 277, 286, 259), (276, 279, 277), (261, 284, 285, 260)])
me_sphere.polygons.foreach_set('use_smooth', [True] * 296)
me_sphere.use_remesh_preserve_volume = False
me_sphere.use_remesh_preserve_attributes = False
me_sphere.use_mirror_vertex_groups = False
me_sphere.update()

# ---- objects
ob_on_air = bpy.data.objects.new('On Air', me_cutext)
ob_frame = bpy.data.objects.new('Frame', me_torus)
ob_bulb_cover = bpy.data.objects.new('Bulb Cover', me_sphere)

# ---- transforms, parenting, visibility, modifiers, constraints
ob_on_air.location = (0.08155, 0.01378, 0.002239)
ob_on_air.rotation_euler = (0.0, 0.0, 3.142)
ob_on_air.scale = (0.04678, 0.04678, 0.04678)
ob_on_air.lineart.crease_threshold = 0.0
ob_frame.location = (0.0, 0.0, 0.0)
ob_frame.scale = (0.05, 0.05, 0.05)
ob_frame.lineart.crease_threshold = 0.0
ob_bulb_cover.location = (0.0, 0.0, 0.0)
ob_bulb_cover.scale = (0.05, 0.05, 0.05)
ob_bulb_cover.lineart.crease_threshold = 0.0

# ---- collection membership
col_collection_1.objects.link(ob_on_air)
col_collection_1.objects.link(ob_frame)
col_collection_1.objects.link(ob_bulb_cover)

# ---- scene / render settings (as saved in the file)
scene.frame_start = 1; scene.frame_end = 250; scene.frame_set(0)
scene.render.engine = 'BLENDER_EEVEE_NEXT'
scene.render.resolution_percentage = 50
scene.render.dither_intensity = 0.0
scene.cycles.use_denoising = False
scene.cycles.samples = 128
scene.cycles.sampling_pattern = 'TABULATED_SOBOL'
scene.cycles.use_adaptive_sampling = False
scene.cycles.use_light_tree = False
scene.cycles.blur_glossy = 0.0
scene.cycles.sample_clamp_indirect = 0.0
scene.view_settings.view_transform = 'Standard'
bpy.context.view_layer.update()

# ---- added for rendering (the .blend has no active camera and no usable light): camera, sun + grey world if the file has none
cam_auto = bpy.data.cameras.new('AutoCamera')
cam_auto.lens = 50.0
cam_auto.sensor_width = 36.0
cam_auto.clip_end = 1000.0
ob_auto_camera = bpy.data.objects.new('AutoCamera', cam_auto)
scene.collection.objects.link(ob_auto_camera)
ob_auto_camera.location = (0.256724, -0.308069, 0.230379)
ob_auto_camera.rotation_euler = (1.09748, -7.21219e-08, 0.694738)
scene.camera = ob_auto_camera
light_auto_sun = bpy.data.lights.new('AutoSun', 'SUN')
light_auto_sun.energy = 3.0
light_auto_sun.angle = 0.0523599
ob_auto_sun = bpy.data.objects.new('AutoSun', light_auto_sun)
scene.collection.objects.link(ob_auto_sun)
ob_auto_sun.rotation_euler = (0.872665, 0.174533, 0.523599)
if scene.world is None:
    world_auto = bpy.data.worlds.new('AutoWorld')
    world_auto.color = (0.3, 0.3, 0.3)
    scene.world = world_auto
bpy.context.view_layer.update()
